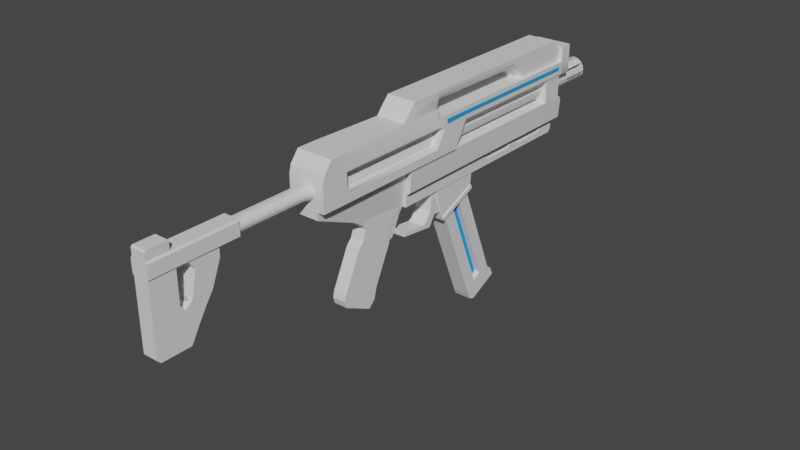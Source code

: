 # Source: SMG.blend  (saved by Blender 2.93.20; exported with 4.5.12 LTS)
import bpy
from mathutils import Matrix  # noqa: F401  (used for matrix-valued properties, if any)

bpy.ops.wm.read_factory_settings(use_empty=True)
scene = bpy.context.scene
scene.name = 'Scene'

# ---- collections
col_collection = bpy.data.collections.new('Collection'); scene.collection.children.link(col_collection)

# ---- materials (node trees are filled in below, after node groups)
mat_material_001 = bpy.data.materials.new('Material.001')
mat_material_001.use_transparent_shadow = False
mat_emissive = bpy.data.materials.new('emissive')
mat_emissive.use_transparent_shadow = False

# ---- node groups
ng_auto_smooth = bpy.data.node_groups.new('Auto Smooth', 'GeometryNodeTree')
_s = ng_auto_smooth.interface.new_socket(name='Geometry', in_out='OUTPUT', socket_type='NodeSocketGeometry')
_s = ng_auto_smooth.interface.new_socket(name='Geometry', in_out='INPUT', socket_type='NodeSocketGeometry')
_s = ng_auto_smooth.interface.new_socket(name='Angle', in_out='INPUT', socket_type='NodeSocketFloat')
_s.subtype = 'ANGLE'
_s.min_value = 0.0
_s.max_value = 3.142
ng_auto_smooth.is_modifier = True
_N = ng_auto_smooth.nodes; _L = ng_auto_smooth.links
n0 = _N.new('NodeGroupOutput'); n0.name = 'Group Output'; n0.location = (480, -100)
n1 = _N.new('NodeGroupInput'); n1.name = 'Group Input'; n1.location = (-420, -300)
n2 = _N.new('NodeGroupInput'); n2.name = 'Group Input.001'; n2.location = (-60, -100)
n3 = _N.new('GeometryNodeSetShadeSmooth'); n3.name = 'Set Shade Smooth'; n3.location = (120, -100)
n3.domain = 'EDGE'
n4 = _N.new('GeometryNodeSetShadeSmooth'); n4.name = 'Set Shade Smooth.001'; n4.location = (300, -100)
n5 = _N.new('GeometryNodeInputMeshEdgeAngle'); n5.name = 'Edge Angle'; n5.location = (-420, -220)
n6 = _N.new('GeometryNodeInputEdgeSmooth'); n6.name = 'Is Edge Smooth'; n6.location = (-60, -160)
n7 = _N.new('GeometryNodeInputShadeSmooth'); n7.name = 'Is Face Smooth'; n7.location = (-240, -340)
n8 = _N.new('FunctionNodeBooleanMath'); n8.name = 'Boolean Math'; n8.location = (-60, -220)
n9 = _N.new('FunctionNodeCompare'); n9.name = 'Compare'; n9.location = (-240, -180)
n9.operation = 'LESS_EQUAL'
_L.new(n5.outputs[0], n9.inputs[0])
_L.new(n4.outputs[0], n0.inputs[0])
_L.new(n1.outputs[1], n9.inputs[1])
_L.new(n9.outputs[0], n8.inputs[0])
_L.new(n7.outputs[0], n8.inputs[1])
_L.new(n2.outputs[0], n3.inputs[0])
_L.new(n6.outputs[0], n3.inputs[1])
_L.new(n3.outputs[0], n4.inputs[0])
_L.new(n8.outputs[0], n3.inputs[2])
n0.is_active_output = True

# ---- material node trees
mat_material_001.use_nodes = True; mat_material_001.node_tree.nodes.clear()
_N = mat_material_001.node_tree.nodes; _L = mat_material_001.node_tree.links
n0 = _N.new('ShaderNodeBsdfPrincipled'); n0.name = 'Principled BSDF'; n0.location = (10, 300)
n0.distribution = 'GGX'
n0.subsurface_method = 'BURLEY'
n0.inputs[3].default_value = 1.45
n0.inputs[27].default_value = (0.0, 0.0, 0.0, 1.0)
n0.inputs[28].default_value = 1.0
n1 = _N.new('ShaderNodeOutputMaterial'); n1.name = 'Material Output'; n1.location = (300, 300)
_L.new(n0.outputs[0], n1.inputs[0])
n1.is_active_output = True
mat_emissive.use_nodes = True; mat_emissive.node_tree.nodes.clear()
_N = mat_emissive.node_tree.nodes; _L = mat_emissive.node_tree.links
n0 = _N.new('ShaderNodeBsdfPrincipled'); n0.name = 'Principled BSDF'; n0.location = (10, 300)
n0.distribution = 'GGX'
n0.subsurface_method = 'BURLEY'
n0.inputs[0].default_value = (0.02724, 0.3386, 0.8, 1.0)
n0.inputs[3].default_value = 1.45
n0.inputs[13].default_value = 0.0
n0.inputs[27].default_value = (0.0, 0.0, 0.0, 1.0)
n0.inputs[28].default_value = 1.0
n1 = _N.new('ShaderNodeOutputMaterial'); n1.name = 'Material Output'; n1.location = (300, 300)
_L.new(n0.outputs[0], n1.inputs[0])
n1.is_active_output = True

# ---- world
world_world = bpy.data.worlds.new('World'); scene.world = world_world
world_world.use_nodes = True; world_world.node_tree.nodes.clear()
_N = world_world.node_tree.nodes; _L = world_world.node_tree.links
n0 = _N.new('ShaderNodeOutputWorld'); n0.name = 'World Output'; n0.location = (300, 300)
n1 = _N.new('ShaderNodeBackground'); n1.name = 'Background'; n1.location = (10, 300)
n1.inputs[0].default_value = (0.05088, 0.05088, 0.05088, 1.0)
_L.new(n1.outputs[0], n0.inputs[0])
n0.is_active_output = True
world_world.color = (0.05088, 0.05088, 0.05088)
world_world.use_sun_shadow = False
world_world.sun_shadow_jitter_overblur = 0.0

# ---- meshes
me_cube = bpy.data.meshes.new('Cube')
me_cube.from_pydata([(-0.1519, 0.6008, 0.733), (-0.1519, 1.831, 0.733), (0.0, 0.6008, 0.6132), (0.0, 0.6008, 0.7679), (0.0, 1.866, 0.6132), (0.0, 1.866, 0.7679), (-0.1519, 0.3419, 0.733), (0.0, 0.2985, 0.7679), (0.0, 0.2985, 0.6537), (0.0, 0.5221, 0.4803), (0.0, 0.2225, 0.5446), (-0.1519, 0.2225, 0.4596), (0.0, 0.5146, 0.4596), (0.0, 0.2225, 0.4596), (0.0, -0.7146, 0.5446), (-0.1519, -0.7146, 0.4596), (0.0, -0.7146, 0.4596), (-0.1519, -0.9632, 0.5446), (0.0, -0.9632, 0.5446), (-0.1519, -0.9632, 0.4596), (0.0, -0.9632, 0.4596), (0.0, -0.7146, 0.67), (-0.1519, -0.9632, 0.67), (0.0, -0.9632, 0.67), (-0.1519, -0.7146, 0.7343), (-0.1519, -0.9466, 0.7343), (0.0, -0.9466, 0.7343), (-0.1519, -0.7146, 0.8255), (0.0, -0.7146, 0.8255), (-0.1519, -0.8753, 0.8255), (0.0, -0.8753, 0.8255), (0.0, -0.1087, 0.67), (-0.1241, -0.1087, 0.8255), (0.0, -0.1087, 0.8255), (-0.1519, -0.1087, 0.7343), (0.0, 0.2364, 0.67), (-0.145, 0.2364, 0.8255), (0.0, 0.2364, 0.8255), (-0.145, 0.2364, 0.7343), (-0.1241, -0.06435, 0.8766), (0.0, 0.2758, 0.67), (-0.145, 0.2758, 0.7978), (0.0, 0.2758, 0.7978), (-0.145, 0.2758, 0.7673), (0.0, 0.2758, 0.7673), (0.0, -0.06435, 0.8766), (0.0, 0.2807, 0.8766), (-0.1241, 0.008566, 0.9557), (0.0, 0.008566, 0.9557), (-0.1241, 0.2807, 0.9557), (0.0, 0.2807, 0.9557), (0.0, 1.208, 0.8766), (-0.1241, 1.208, 0.9557), (0.0, 1.208, 0.9557), (0.0, 1.288, 0.7966), (-0.1241, 1.288, 0.9557), (0.0, 1.288, 0.9557), (-0.1241, 1.693, 0.7966), (-0.1241, 1.693, 0.9557), (0.0, 1.693, 0.9557), (0.0, 1.288, 0.7682), (-0.1241, 1.693, 0.7682), (0.0, 1.693, 0.7682), (-0.1241, 1.902, 0.8126), (0.0, 1.902, 0.8126), (-0.1241, 1.787, 0.9557), (0.0, 1.787, 0.9557), (0.0, 1.902, 0.7682), (-0.1241, 1.902, 0.7682), (0.0, 2.313, 0.6556), (-0.009448, 2.303, 0.6611), (-0.009448, 2.065, 0.6611), (0.0, -1.032, 0.6438), (0.0, 2.055, 0.6556), (0.0, -1.032, 0.6397), (0.0, 2.055, 0.6343), (0.0, -1.032, 0.6283), (0.0, 2.055, 0.6026), (0.0, -1.032, 0.6111), (0.0, 2.055, 0.5652), (0.04184, -1.032, 0.5909), (0.0, 2.055, 0.5277), (0.0, -1.032, 0.5707), (0.0, 2.055, 0.496), (0.0, -1.032, 0.5535), (0.0, 2.055, 0.4748), (0.0, -1.032, 0.5421), (0.0, 2.055, 0.4673), (0.0, -1.032, 0.538), (-0.04508, 2.065, 0.4801), (-0.03126, -1.032, 0.5421), (-0.06079, 2.065, 0.4906), (-0.04841, -1.032, 0.5535), (-0.09189, 2.065, 0.5372), (-0.05987, -1.032, 0.5707), (-0.09558, 2.065, 0.5557), (-0.06389, -1.032, 0.5909), (-0.08454, 2.065, 0.6108), (-0.05987, -1.032, 0.6111), (-0.07428, 2.065, 0.6262), (-0.04841, -1.032, 0.6283), (-0.02761, 2.065, 0.6575), (-0.03126, -1.032, 0.6397), (0.0, 2.313, 0.6343), (0.0, 2.313, 0.6026), (0.0, 2.313, 0.5652), (0.0, 2.313, 0.5277), (0.0, 2.313, 0.496), (0.0, 2.313, 0.4748), (0.0, 2.313, 0.4673), (-0.04508, 2.303, 0.4801), (-0.06079, 2.303, 0.4906), (-0.09189, 2.303, 0.5372), (-0.09558, 2.303, 0.5557), (-0.08454, 2.303, 0.6108), (-0.07428, 2.303, 0.6262), (-0.02761, 2.303, 0.6575), (-0.0688, 2.313, 0.6343), (-0.0688, 2.055, 0.6343), (-0.09001, 2.313, 0.6026), (-0.09001, 2.055, 0.6026), (-0.03706, 2.313, 0.6556), (0.0, 2.313, 0.663), (-0.09001, 2.313, 0.5277), (-0.09001, 2.055, 0.5277), (-0.09746, 2.313, 0.5652), (-0.09746, 2.055, 0.5652), (-0.03706, 2.313, 0.4748), (-0.0688, 2.313, 0.496), (-0.03706, 2.055, 0.4748), (-0.0688, 2.055, 0.496), (-0.03706, 2.055, 0.6556), (0.0, 2.055, 0.663), (0.0, -0.6992, 0.663), (0.0, -0.6992, 0.6556), (0.0, -0.6992, 0.6343), (0.0, -0.6992, 0.6026), (0.08763, -0.6992, 0.5652), (0.0, -0.6992, 0.5277), (0.0, -0.6992, 0.496), (0.0, -0.6992, 0.4748), (0.0, -0.6992, 0.4673), (-0.03706, -0.6992, 0.4748), (-0.0688, -0.6992, 0.496), (-0.09001, -0.6992, 0.5277), (-0.09746, -0.6992, 0.5652), (-0.09001, -0.6992, 0.6026), (-0.0688, -0.6992, 0.6343), (-0.03706, -0.6992, 0.6556), (0.0, -1.648, 0.6397), (0.0, -1.648, 0.6438), (0.0, -1.648, 0.6283), (0.0, -1.648, 0.6111), (0.04184, -1.648, 0.5909), (0.0, -1.648, 0.5707), (0.0, -1.648, 0.5535), (0.0, -1.648, 0.5421), (0.0, -1.648, 0.538), (-0.03126, -1.648, 0.5421), (-0.04841, -1.648, 0.5535), (-0.05987, -1.648, 0.5707), (-0.06389, -1.648, 0.5909), (-0.05987, -1.648, 0.6111), (-0.04841, -1.648, 0.6283), (-0.03126, -1.648, 0.6397), (-0.07224, -2.021, 0.5419), (-0.06023, -2.021, 0.5269), (0.0, -2.021, 0.5269), (0.0, -2.021, 0.6595), (0.0, -1.783, 0.5269), (0.0, -1.783, 0.6595), (0.0, -1.62, 0.5269), (0.0, -1.62, 0.6595), (-0.07224, -1.783, 0.5419), (-0.06023, -1.783, 0.5269), (-0.06023, -1.783, 0.6595), (-0.07224, -1.783, 0.6444), (-0.06023, -1.62, 0.5269), (-0.07224, -1.62, 0.5419), (-0.07224, -1.62, 0.6444), (-0.06023, -1.62, 0.6595), (-0.07224, -2.021, 0.6444), (-0.06023, -2.021, 0.6595), (-0.07224, -2.149, 0.5419), (-0.07224, -2.149, 0.6444), (-0.06023, -2.149, 0.6595), (-0.06023, -2.117, 0.5269), (0.0, -2.149, 0.6595), (0.0, -2.117, 0.5269), (-0.07224, -2.283, 0.5419), (-0.07224, -2.283, 0.6444), (-0.06023, -2.283, 0.6595), (-0.06023, -2.283, 0.5269), (0.0, -2.283, 0.6595), (0.0, -2.283, 0.5269), (0.0, -2.149, 0.7275), (-0.06023, -2.149, 0.7275), (0.0, -2.283, 0.7275), (-0.06023, -2.283, 0.7275), (-0.07224, -2.327, 0.5419), (-0.07224, -2.327, 0.6444), (-0.06023, -2.327, 0.6595), (-0.06023, -2.327, 0.5269), (0.0, -2.327, 0.6595), (0.0, -2.327, 0.5269), (-0.06023, -1.977, 0.4626), (0.0, -1.977, 0.4626), (0.0, -2.283, 0.2062), (-0.06023, -2.283, 0.2062), (0.0, -2.327, 0.2062), (-0.06023, -2.327, 0.2062), (0.0, -2.149, -0.03985), (-0.06023, -2.149, -0.03985), (0.0, -2.283, -0.03985), (-0.06023, -2.283, -0.03985), (-0.06023, -2.043, 0.2473), (0.0, -2.043, 0.2473), (0.0, -2.327, -0.01033), (0.0, -2.298, -0.03985), (-0.06023, -2.298, -0.03985), (-0.06023, -2.327, -0.01033), (0.0, -2.057, -0.03985), (-0.06023, -2.057, -0.03985), (0.0, -2.084, 0.2241), (0.0, -2.117, 0.2714), (0.0, -2.214, 0.2062), (0.0, -2.149, 0.141), (-0.06023, -2.117, 0.2714), (-0.06023, -2.084, 0.2241), (-0.06023, -2.149, 0.141), (-0.06023, -2.214, 0.2062), (0.0, -1.783, 0.4626), (-0.06023, -1.783, 0.4626), (-0.06023, -1.859, 0.2758), (-0.06023, -2.02, 0.2758), (0.0, -2.02, 0.2758), (0.0, -1.859, 0.2758), (-0.06023, -2.031, 0.2617), (0.04144, -2.031, 0.2617), (-0.06023, -1.921, 0.1858), (-0.06023, -1.994, 0.06941), (-0.06023, -1.992, 0.1896), (0.0, -1.994, 0.06941), (0.0, -1.921, 0.1858), (0.0, -2.315, 0.7275), (0.0, -2.327, 0.7158), (-0.06023, -2.327, 0.7158), (-0.06023, -2.315, 0.7275), (-0.1369, 0.2985, 0.6537), (-0.1519, 0.3509, 0.6917), (-0.1519, 0.2323, 0.5257), (-0.1369, 0.2225, 0.5446), (-0.1519, -0.7334, 0.5257), (-0.1369, -0.7146, 0.5446), (-0.1519, -0.7334, 0.6895), (-0.1369, -0.7146, 0.67), (-0.1369, -0.1087, 0.67), (-0.1519, -0.1087, 0.6895), (-0.1519, 0.2758, 0.6897), (-0.1369, 0.2758, 0.67), (-0.1519, 0.2364, 0.6896), (-0.1369, 0.2364, 0.67), (-0.1114, 0.6008, 0.6132), (-0.1519, 0.5728, 0.6989), (-0.1114, 1.866, 0.6132), (-0.1519, 1.831, 0.6989), (-0.1114, 0.5221, 0.4803), (-0.1519, 0.4696, 0.4885), (-0.1519, 0.4592, 0.4596), (-0.1114, 0.5146, 0.4596), (-0.1519, 1.972, 0.7679), (0.0, 1.972, 0.7679), (0.0, 1.972, 0.6132), (-0.1519, 1.972, 0.664), (-0.1114, 1.972, 0.6132), (-0.1519, 1.866, 0.8919), (0.0, 1.866, 0.8919), (-0.1519, 1.972, 0.8919), (0.0, 1.972, 0.8919), (-0.1241, 0.2807, 0.9182), (-0.09476, 0.2807, 0.8766), (-0.1241, 0.2566, 0.8488), (-0.1241, 0.2439, 0.8766), (-0.1241, 1.208, 0.9184), (-0.09476, 1.208, 0.8766), (-0.1241, 1.325, 0.8021), (-0.09476, 1.288, 0.7966), (-0.09476, 1.288, 0.7682), (-0.1241, 1.325, 0.7682), (-0.08615, 1.673, 0.2561), (-0.1028, 1.673, 0.4615), (-0.08615, 1.856, 0.2561), (-0.1028, 1.856, 0.4615), (0.0, 1.673, 0.2561), (0.0, 1.673, 0.4615), (0.0, 1.856, 0.2561), (0.0, 1.856, 0.4615), (-0.1028, 1.673, 0.6226), (-0.1028, 1.856, 0.6226), (0.0, 1.856, 0.6226), (0.0, 1.673, 0.6226), (-0.08615, 1.907, 0.2561), (0.0, 1.907, 0.2561), (-0.08615, 1.856, 0.2186), (0.0, 1.856, 0.2186), (0.0, 1.673, 0.2186), (-0.1007, 1.374, 0.4615), (-0.08615, 1.673, 0.1469), (-0.08615, 1.374, 0.2561), (0.0, 1.673, 0.1469), (-0.08615, 1.856, 0.1746), (-0.08615, 1.828, 0.1469), (0.0, 1.828, 0.1469), (0.0, 1.856, 0.1746), (0.0, 1.374, 0.4615), (0.0, 1.374, 0.2561), (0.0, 1.374, 0.2186), (-0.08615, 1.374, 0.1469), (0.0, 1.374, 0.1469), (0.0, 1.247, 0.2186), (0.0, 1.247, 0.4615), (-0.1007, 1.247, 0.4615), (0.0, 1.247, 0.2561), (-0.08615, 1.247, 0.2561), (-0.08615, 1.247, 0.1469), (0.0, 1.247, 0.1469), (0.0, 0.9557, 0.2186), (0.0, 0.9557, 0.4615), (-0.1007, 0.9557, 0.4615), (0.0, 0.9557, 0.2561), (-0.08615, 0.9557, 0.2561), (-0.08615, 0.9557, 0.1469), (0.0, 0.9557, 0.1469), (-0.08615, 0.7641, 0.2186), (0.0, 0.7641, 0.2186), (0.0, 0.7641, 0.4615), (-0.1007, 0.7641, 0.4615), (0.0, 0.7641, 0.2561), (-0.08615, 0.7641, 0.2561), (-0.08615, 0.7641, 0.1469), (0.0, 0.7641, 0.1469), (-0.14, 1.674, 0.4591), (-0.14, 1.856, 0.4591), (-0.14, 1.674, 0.6202), (-0.14, 1.856, 0.6202), (-0.1379, 1.374, 0.4591), (-0.1379, 1.247, 0.4591), (-0.1379, 0.9558, 0.4591), (-0.1379, 0.7642, 0.4591), (-0.147, 1.856, 0.7297), (-0.1098, 1.856, 0.7321), (-0.1098, 1.673, 0.7321), (-0.147, 1.674, 0.7297), (-0.09905, 1.907, 0.4382), (-0.1017, 1.883, 0.4615), (0.0, 1.907, 0.4382), (0.0, 1.883, 0.4615), (-0.1388, 1.883, 0.4591), (-0.1362, 1.907, 0.4358), (-0.1248, 1.856, 0.2717), (-0.1053, 1.856, 0.2548), (-0.1053, 1.673, 0.2548), (-0.1248, 1.674, 0.2717), (-0.1053, 1.907, 0.2548), (-0.1246, 1.907, 0.2718), (-0.1053, 1.374, 0.2548), (-0.1246, 1.374, 0.2718), (-0.1053, 1.247, 0.2548), (-0.1246, 1.247, 0.2718), (-0.1053, 0.9557, 0.2548), (-0.1246, 0.9558, 0.2718), (-0.1246, 0.7642, 0.2718), (-0.1053, 0.7641, 0.2548), (-0.08615, 1.673, 0.1952), (-0.06268, 1.673, 0.2186), (-0.08615, 1.673, 0.2421), (-0.08615, 1.697, 0.2186), (-0.06268, 1.374, 0.2186), (-0.08615, 1.374, 0.1952), (-0.08615, 1.35, 0.2186), (-0.08615, 1.374, 0.2421), (-0.08615, 1.247, 0.1952), (-0.06268, 1.247, 0.2186), (-0.08615, 1.247, 0.2421), (-0.08615, 1.27, 0.2186), (-0.06268, 0.9557, 0.2186), (-0.08615, 0.9557, 0.1952), (-0.08615, 0.9322, 0.2186), (-0.08615, 0.9557, 0.2421), (-0.101, -0.04446, 0.4615), (-0.1382, -0.04437, 0.4591), (-0.08642, -0.04446, 0.2186), (0.0, -0.04446, 0.2186), (0.0, -0.04446, 0.4615), (0.0, -0.04446, 0.256), (-0.08642, -0.04446, 0.256), (-0.08642, -0.04446, 0.1469), (0.0, -0.04446, 0.1469), (-0.1055, -0.04441, 0.2548), (-0.1249, -0.04437, 0.2717), (-0.09772, -0.5179, 0.4671), (-0.05717, -0.04686, 0.1594), (-0.09772, -0.04686, 0.4671), (0.0, -0.5179, 0.4671), (0.0, -0.04686, 0.1594), (0.0, -0.04686, 0.4671), (-0.09772, -0.9646, 0.3991), (-0.09772, -0.9646, 0.4671), (0.0, -0.9646, 0.4671), (0.0, -0.9646, 0.3991), (-0.05717, -0.1524, 0.08889), (0.0, -0.1524, 0.08889), (-0.05717, -0.1854, 0.01849), (-0.05717, -0.5178, -0.006619), (0.0, -0.1854, 0.01849), (0.0, -0.5178, -0.006619), (-0.05717, -0.1999, -0.09112), (-0.05717, -0.5268, -0.01953), (0.0, -0.1999, -0.09112), (0.0, -0.5268, -0.01953), (-0.05717, -0.3426, -0.3885), (-0.05717, -0.6695, -0.3169), (0.0, -0.3426, -0.3885), (0.0, -0.6695, -0.3169), (-0.05717, -0.3688, -0.4884), (-0.05717, -0.6827, -0.3728), (0.0, -0.3688, -0.4884), (0.0, -0.6827, -0.3728), (-0.05717, -0.4258, -0.5418), (-0.05717, -0.6675, -0.4226), (0.0, -0.4258, -0.5418), (0.0, -0.6675, -0.4226), (-0.05717, -0.4791, 0.0325), (-0.05717, -0.453, 0.1209), (-0.05717, -0.3999, 0.06562), (0.0, -0.453, 0.1209), (0.0, -0.4791, 0.0325), (0.0, -0.3999, 0.06562), (-0.05717, -0.4713, 0.1545), (-0.06252, -0.5769, 0.2238), (-0.06678, -0.5179, 0.2611), (-0.05717, -0.4531, 0.1971), (0.0, -0.5769, 0.2238), (0.0, -0.4713, 0.1545), (0.0, -0.4531, 0.1971), (0.0, -0.5179, 0.2619), (-0.0802, 0.3975, -0.1089), (-0.0802, 0.3217, 0.1484), (-0.0802, 0.7489, 0.04463), (-0.0802, 0.7577, 0.1484), (0.0, 0.3975, -0.1089), (0.0, 0.3217, 0.1484), (0.0, 0.7489, 0.04463), (0.0, 0.7577, 0.1484), (-0.0802, 0.7616, 0.01558), (-0.0802, 0.4102, -0.1379), (0.0, 0.7616, 0.01558), (0.0, 0.4102, -0.1379), (-0.08981, 0.7489, 0.04463), (-0.08981, 0.3975, -0.1089), (-0.08981, 0.7616, 0.01558), (-0.08981, 0.4102, -0.1379), (-0.07272, 0.8557, -0.8621), (-0.07272, 0.5387, -0.07307), (-0.07272, 0.9265, -0.8201), (-0.07272, 0.6095, -0.03101), (0.0, 0.7816, -0.9634), (0.0, 0.417, -0.05583), (0.0, 1.048, -0.8373), (0.0, 0.6836, 0.07026), (-0.07272, 1.088, -0.9213), (0.0, 1.088, -0.9213), (0.0, 1.112, -0.9098), (-0.07272, 1.112, -0.9098), (0.0, 1.079, -0.8396), (0.0, 1.059, -0.8323), (-0.07272, 1.059, -0.8323), (-0.07272, 1.079, -0.8396), (-0.07272, 0.8561, -1.031), (-0.07272, 0.8049, -1.013), (0.0, 0.8049, -1.013), (0.0, 0.8561, -1.031), (-0.07272, 1.048, -0.8373), (-0.07272, 0.7816, -0.9634), (-0.07272, 0.417, -0.05583), (-0.07272, 0.6836, 0.07026), (-0.02394, 0.9265, -0.8201), (-0.02394, 0.8557, -0.8621), (-0.02394, 0.5387, -0.07307), (-0.02394, 0.6095, -0.03101), (-0.1519, 0.6008, 0.7679), (-0.1519, 1.866, 0.7679), (-0.1519, 0.2985, 0.7679), (-0.1519, 0.323, 0.6559), (-0.1519, 0.5734, 0.664), (-0.1519, 1.866, 0.664), (-0.06991, 0.2639, -0.007893), (-0.06991, 0.2781, 0.1549), (-0.06991, 0.4084, -0.05101), (-0.06991, 0.4084, 0.1549), (0.0, 0.2639, -0.007893), (0.0, 0.2781, 0.1549), (0.0, 0.4084, -0.05101), (0.0, 0.4084, 0.1549), (-0.06991, 0.3144, -0.05101), (-0.06991, 0.3144, 0.1549), (0.0, 0.3144, -0.05101), (0.0, 0.3144, 0.1549), (-0.06991, 0.2622, -0.1293), (0.0, -0.1208, 0.001166), (-0.04766, -0.1208, 0.001166), (0.0, 0.2622, -0.1293), (-0.06991, 0.2556, -0.1375), (-0.06991, 0.1897, -0.129), (0.0, 0.1897, -0.129), (0.0, 0.2556, -0.1375), (-0.06991, -0.02406, -0.07588), (0.0, -0.02406, -0.07588), (-0.06991, -0.03881, -0.102), (0.0, -0.03881, -0.102), (-0.06991, 0.1793, -0.09853), (-0.06991, 0.2127, -0.08321), (-0.06991, 0.2201, -0.11), (-0.06991, 0.1928, -0.121), (0.0, 0.2127, -0.08321), (0.0, 0.1793, -0.09853), (0.0, 0.1928, -0.121), (0.0, 0.2201, -0.11), (-0.04766, -0.1392, -0.03659), (0.0, -0.1392, -0.03659), (0.0, -0.2077, -0.003168), (0.0, -0.1892, 0.03459), (-0.04766, -0.1892, 0.03459), (-0.04766, -0.2077, -0.003168), (-0.04766, -0.06682, 0.1117), (0.0, -0.06682, 0.1117), (-0.04766, -0.1353, 0.1451), (0.0, -0.1353, 0.1451), (-0.04766, -0.02645, 0.1478), (0.0, -0.02645, 0.1478), (-0.04766, -0.07901, 0.203), (0.0, -0.07901, 0.203), (-0.04766, -0.2307, -0.05031), (0.0, -0.2307, -0.05031), (-0.04766, -0.1527, -0.06419), (-0.04766, -0.1817, -0.0742), (0.0, -0.1817, -0.0742), (0.0, -0.1527, -0.06419)], [], [(262, 2, 9, 266), (266, 9, 12, 269), (43, 44, 7, 492), (3, 490, 492, 7), (263, 0, 1, 265), (5, 491, 490, 3), (40, 259, 248, 8), (495, 491, 270, 273), (250, 267, 268, 11), (258, 43, 492, 493), (493, 494, 267, 250), (10, 251, 253, 14), (250, 11, 15, 252), (252, 17, 22, 254), (14, 253, 255, 21), (11, 13, 16, 15), (18, 17, 19, 20), (252, 15, 19, 17), (15, 16, 20, 19), (22, 23, 26, 25), (17, 18, 23, 22), (21, 255, 256, 31), (25, 26, 30, 29), (254, 24, 34, 257), (31, 256, 261, 35), (28, 27, 29, 30), (24, 25, 29, 27), (24, 27, 32, 34), (34, 32, 36, 38), (257, 34, 38, 260), (254, 22, 25, 24), (27, 28, 33, 32), (36, 37, 42, 41), (35, 261, 259, 40), (279, 282, 39, 47, 49), (8, 248, 251, 10), (44, 43, 41, 42), (260, 38, 43, 258), (38, 36, 41, 43), (268, 269, 12, 13, 11), (36, 32, 39, 282, 281), (51, 284, 286, 54), (32, 33, 45, 39), (47, 48, 50, 49), (279, 49, 52, 283), (39, 45, 48, 47), (52, 53, 56, 55), (37, 36, 281, 280, 46), (49, 50, 53, 52), (55, 56, 59, 58), (283, 52, 55, 285), (54, 286, 287, 60), (58, 59, 66, 65), (62, 61, 68, 67), (285, 57, 61, 288), (60, 287, 288, 61, 62), (285, 55, 58, 57), (64, 63, 65, 66), (63, 64, 67, 68), (61, 57, 63, 68), (57, 58, 65, 63), (130, 124, 123, 128), (133, 72, 74, 134), (85, 87, 109, 108), (134, 74, 76, 135), (132, 73, 69, 122), (135, 76, 78, 136), (79, 81, 106, 105), (136, 78, 80, 137), (73, 75, 103, 69), (137, 80, 82, 138), (118, 131, 121, 117), (138, 82, 84, 139), (120, 146, 147, 118), (139, 84, 86, 140), (87, 129, 127, 109), (140, 86, 88, 141), (81, 83, 107, 106), (141, 88, 90, 142), (75, 77, 104, 103), (142, 90, 92, 143), (126, 120, 119, 125), (143, 92, 94, 144), (118, 147, 148, 131), (144, 94, 96, 145), (83, 85, 108, 107), (145, 96, 98, 146), (77, 79, 105, 104), (146, 98, 100, 147), (76, 74, 149, 151), (122, 69, 103, 104, 105, 106, 107, 108, 109, 127, 128, 123, 125, 119, 117, 121), (147, 100, 102, 148), (148, 102, 72, 133), (131, 148, 133, 132), (115, 99, 118, 117), (114, 115, 117, 119), (97, 114, 119, 120), (99, 97, 120, 118), (116, 70, 122, 121), (93, 112, 123, 124), (112, 113, 125, 123), (113, 95, 126, 125), (110, 111, 128, 127), (89, 110, 127, 129), (111, 91, 130, 128), (91, 89, 129, 130), (95, 93, 124, 126), (101, 116, 121, 131), (70, 71, 132, 122), (71, 101, 131, 132), (126, 145, 146, 120), (124, 144, 145, 126), (130, 143, 144, 124), (129, 142, 143, 130), (87, 141, 142, 129), (85, 140, 141, 87), (83, 139, 140, 85), (81, 138, 139, 83), (79, 137, 138, 81), (77, 136, 137, 79), (75, 135, 136, 77), (73, 134, 135, 75), (132, 133, 134, 73), (149, 150, 164, 163, 162, 161, 160, 159, 158, 157, 156, 155, 154, 153, 152, 151), (82, 80, 153, 154), (88, 86, 156, 157), (94, 92, 159, 160), (100, 98, 162, 163), (72, 102, 164, 150), (74, 72, 150, 149), (80, 78, 152, 153), (86, 84, 155, 156), (92, 90, 158, 159), (98, 96, 161, 162), (78, 76, 151, 152), (84, 82, 154, 155), (90, 88, 157, 158), (96, 94, 160, 161), (102, 100, 163, 164), (170, 175, 182, 168), (181, 165, 183, 184), (171, 172, 170, 169), (172, 180, 175, 170), (173, 176, 179, 178), (177, 178, 179, 180, 172, 171), (177, 174, 173, 178), (175, 180, 179, 176), (177, 171, 169, 174), (176, 173, 165, 181), (169, 170, 168, 167), (175, 176, 181, 182), (173, 174, 166, 165), (174, 169, 231, 232), (232, 231, 236, 233), (166, 167, 188, 186), (167, 168, 187, 188), (182, 181, 184, 185), (168, 182, 185, 187), (165, 166, 186, 183), (189, 192, 202, 199), (188, 187, 193, 194), (185, 184, 190, 191), (198, 191, 201, 246, 247), (183, 186, 192, 189), (184, 183, 189, 190), (195, 196, 198, 197), (187, 185, 196, 195), (185, 191, 198, 196), (193, 187, 195, 197), (204, 203, 201, 200, 199, 202), (193, 197, 244, 245, 203), (190, 189, 199, 200), (197, 198, 247, 244), (228, 223, 216, 215), (194, 193, 203, 204), (191, 190, 200, 201), (214, 213, 218, 219), (209, 210, 220, 217), (204, 202, 210, 209), (194, 204, 209, 207), (202, 192, 208, 210), (186, 188, 224, 227), (212, 211, 213, 214), (210, 208, 214, 219, 220), (223, 226, 211, 221, 216), (226, 225, 207, 213, 211), (234, 233, 239, 241, 237), (212, 229, 228, 215, 222), (217, 220, 219, 218), (207, 209, 217, 218, 213), (192, 186, 227, 230, 208), (211, 212, 222, 221), (208, 230, 229, 212, 214), (223, 224, 225, 226), (227, 228, 229, 230), (223, 228, 227, 224), (188, 194, 207, 225, 224), (169, 167, 206, 231), (167, 166, 205, 206), (166, 174, 232, 205), (235, 234, 237, 238), (231, 206, 235, 236), (205, 232, 233, 234), (206, 205, 234, 235), (215, 216, 238, 237), (215, 237, 241, 240, 222), (233, 236, 243, 239), (239, 240, 241), (242, 240, 239, 243), (222, 240, 242, 221), (244, 247, 246, 245), (201, 203, 245, 246), (251, 248, 493, 250), (253, 251, 250, 252), (252, 254, 255, 253), (257, 260, 261, 256), (256, 255, 254, 257), (259, 261, 260, 258), (258, 493, 248, 259), (0, 263, 249, 6), (264, 262, 494, 495), (262, 266, 267, 494), (268, 267, 266, 269), (264, 4, 2, 262), (274, 273, 270, 271, 272), (491, 5, 276, 275), (264, 495, 273, 274), (4, 264, 274, 272), (275, 276, 278, 277), (270, 491, 275, 277), (271, 270, 277, 278), (279, 280, 281, 282), (284, 280, 279, 283), (283, 285, 286, 284), (287, 286, 285, 288), (46, 280, 284, 51), (321, 306, 345, 346), (292, 354, 357, 342), (295, 296, 294, 293), (341, 362, 366, 345), (373, 307, 317, 378), (296, 295, 302, 355, 356), (299, 298, 297, 300), (290, 294, 300, 297), (296, 292, 298, 299), (294, 296, 299, 300), (292, 296, 356, 354), (372, 338, 395, 398), (301, 291, 360, 363), (295, 291, 301, 302), (305, 374, 377, 316), (295, 293, 305, 304), (289, 291, 303, 376, 375), (291, 295, 304, 303), (303, 304, 313, 310), (304, 305, 309, 312, 313), (311, 312, 309, 307), (312, 311, 310, 313), (293, 289, 375, 374, 305), (315, 314, 320, 322), (289, 293, 315, 308), (309, 305, 316, 318), (307, 309, 318, 317), (294, 290, 306, 314), (308, 315, 316, 377, 380), (293, 294, 314, 315), (323, 322, 329, 330), (319, 382, 385, 326), (318, 316, 319, 325), (317, 318, 325, 324), (314, 306, 321, 320), (323, 308, 380, 379, 384, 383), (298, 292, 342, 344), (338, 330, 388, 387, 333), (322, 320, 327, 329), (330, 329, 326, 385, 388), (325, 319, 326, 332), (324, 325, 332, 331), (345, 366, 368, 346), (320, 321, 328, 327), (333, 339, 396, 391), (336, 348, 390, 389), (329, 327, 335, 337), (332, 326, 334, 340), (331, 332, 340, 339), (327, 328, 336, 335), (381, 324, 331, 386), (322, 323, 383, 382, 319), (379, 378, 317, 324, 381, 384), (387, 386, 331, 339, 333), (348, 371, 399, 390), (359, 342, 357, 358, 364), (289, 308, 365, 361), (342, 341, 343, 344), (323, 330, 369, 367), (347, 370, 371, 348), (330, 338, 372, 369), (343, 297, 351, 352), (301, 353, 355, 302), (353, 301, 363, 364, 358), (328, 321, 346, 347), (306, 290, 341, 345), (336, 328, 347, 348), (362, 341, 342, 359), (290, 297, 343, 341), (346, 368, 370, 347), (351, 350, 349, 352), (344, 343, 352, 349), (298, 344, 349, 350), (297, 298, 350, 351), (354, 356, 355, 353), (353, 358, 357, 354), (308, 323, 367, 365), (360, 361, 362, 359), (363, 360, 359, 364), (361, 365, 366, 362), (368, 366, 365, 367), (370, 368, 367, 369), (371, 370, 369, 372), (291, 289, 361, 360), (373, 374, 375, 376), (377, 378, 379, 380), (381, 382, 383, 384), (385, 386, 387, 388), (377, 374, 373, 378), (385, 382, 381, 386), (373, 376, 303, 310, 311, 307), (395, 389, 390, 399, 398), (394, 393, 389, 395), (392, 391, 396, 397), (394, 395, 391, 392), (338, 333, 391, 395), (340, 334, 392, 397), (335, 336, 389, 393), (371, 372, 398, 399), (339, 340, 397, 396), (337, 335, 393, 394), (439, 442, 409, 406), (401, 402, 405, 404), (442, 445, 403, 408, 409), (443, 438, 433, 435), (441, 440, 400, 402, 401), (405, 402, 400, 403), (409, 408, 407, 406), (400, 440, 439, 406, 407), (403, 400, 407, 408), (411, 437, 436, 415, 414), (401, 404, 411, 410), (436, 432, 413, 415), (413, 412, 416, 417), (410, 411, 414, 412), (404, 405, 403, 445, 444), (404, 444, 443, 435, 437, 411), (419, 417, 421, 423), (415, 413, 417, 419), (412, 414, 418, 416), (414, 415, 419, 418), (420, 422, 426, 424), (416, 418, 422, 420), (418, 419, 423, 422), (417, 416, 420, 421), (426, 427, 431, 430), (422, 423, 427, 426), (421, 420, 424, 425), (423, 421, 425, 427), (428, 430, 431, 429), (425, 424, 428, 429), (427, 425, 429, 431), (424, 426, 430, 428), (432, 433, 434), (435, 436, 437), (432, 436, 435, 433), (432, 434, 410, 412, 413), (438, 439, 440, 441), (442, 443, 444, 445), (438, 443, 442, 439), (438, 441, 401, 410, 434, 433), (446, 447, 449, 448), (448, 449, 453, 452), (452, 453, 451, 450), (450, 451, 447, 446), (450, 446, 455, 457), (453, 449, 447, 451), (454, 456, 457, 455), (448, 452, 456, 454), (448, 454, 460, 458), (452, 450, 457, 456), (459, 458, 460, 461), (446, 448, 458, 459), (455, 446, 459, 461), (454, 455, 461, 460), (465, 464, 486, 489), (482, 485, 469, 468), (468, 469, 467, 466), (466, 467, 484, 483), (468, 466, 480, 481, 471), (469, 485, 484, 467), (466, 483, 479, 480), (483, 482, 470, 478, 479), (471, 470, 473, 472), (468, 471, 472, 474, 475), (470, 482, 476, 477, 473), (477, 474, 472, 473), (474, 477, 476, 475), (482, 468, 475, 476), (478, 481, 480, 479), (470, 471, 481, 478), (462, 464, 482, 483), (463, 462, 483, 484), (465, 463, 484, 485), (464, 465, 485, 482), (487, 488, 489, 486), (462, 463, 488, 487), (463, 465, 489, 488), (464, 462, 487, 486), (1, 0, 490, 491), (0, 6, 492, 490), (6, 249, 493, 492), (263, 265, 495, 494), (265, 1, 491, 495), (249, 263, 494, 493), (504, 505, 499, 498), (498, 499, 503, 502), (506, 507, 501, 500), (500, 501, 497, 496), (510, 528, 533, 532), (507, 505, 497, 501), (503, 499, 505, 507), (498, 502, 506, 504), (502, 503, 507, 506), (496, 497, 505, 504), (508, 511, 515, 512), (496, 504, 508, 522, 521), (504, 506, 511, 508), (520, 523, 513, 518, 516), (512, 515, 514, 513), (506, 500, 524, 527, 511), (514, 526, 525, 517, 519), (500, 496, 521, 524), (518, 519, 529, 528), (513, 514, 519, 518), (525, 520, 516, 517), (511, 527, 526, 514, 515), (520, 521, 522, 523), (524, 525, 526, 527), (520, 525, 524, 521), (523, 522, 508, 512, 513), (516, 518, 528, 510), (517, 516, 510, 509), (519, 517, 509, 529), (531, 532, 533, 530), (529, 530, 543, 546, 547), (529, 509, 531, 530), (531, 509, 535, 537), (536, 537, 541, 540), (510, 532, 536, 534), (532, 531, 537, 536), (509, 510, 534, 535), (539, 538, 540, 541), (534, 536, 540, 538), (535, 534, 538, 539), (537, 535, 539, 541), (533, 528, 544, 545, 542), (528, 529, 547, 544), (530, 533, 542, 543), (544, 547, 546, 545), (545, 546, 543, 542)])
me_cube.polygons.foreach_set('use_smooth', [1, 1, 1, 1, 1, 1, 1, 1, 1, 1, 1, 1, 1, 1, 1, 1, 1, 1, 1, 1, 1, 1, 1, 1, 1, 1, 1, 1, 1, 1, 1, 1, 1, 1, 1, 1, 1, 1, 1, 1, 1, 1, 1, 1, 1, 1, 1, 1, 1, 1, 1, 1, 1, 1, 1, 1, 1, 1, 1, 1, 1, 1, 1, 1, 1, 1, 1, 1, 1, 1, 1, 1, 1, 1, 1, 1, 1, 1, 1, 1, 1, 1, 1, 1, 1, 1, 1, 1, 1, 1, 1, 1, 1, 1, 1, 1, 1, 1, 1, 1, 1, 1, 1, 1, 1, 1, 1, 1, 1, 1, 1, 1, 1, 1, 1, 1, 1, 1, 1, 1, 1, 1, 1, 1, 1, 1, 1, 1, 1, 1, 1, 1, 1, 1, 1, 1, 1, 1, 1, 0, 0, 0, 0, 0, 0, 0, 0, 0, 0, 0, 0, 0, 0, 0, 0, 0, 0, 0, 0, 0, 0, 0, 0, 0, 0, 0, 0, 0, 0, 0, 0, 0, 0, 0, 0, 0, 0, 0, 0, 0, 0, 0, 0, 0, 0, 0, 0, 0, 0, 0, 0, 0, 0, 0, 0, 0, 0, 0, 0, 0, 0, 0, 0, 0, 0, 0, 0, 0, 0, 0, 0, 0, 1, 1, 1, 1, 1, 1, 1, 1, 1, 1, 1, 1, 1, 1, 1, 1, 1, 1, 1, 1, 1, 1, 1, 1, 0, 0, 0, 0, 0, 0, 0, 0, 0, 0, 0, 0, 0, 0, 0, 0, 0, 0, 0, 0, 0, 0, 0, 0, 0, 0, 0, 0, 0, 0, 0, 0, 0, 0, 0, 0, 0, 0, 0, 0, 0, 0, 0, 0, 0, 0, 0, 0, 0, 0, 0, 0, 0, 0, 0, 0, 0, 0, 0, 0, 0, 0, 0, 0, 0, 0, 0, 0, 0, 0, 0, 0, 0, 0, 0, 0, 0, 0, 0, 0, 0, 0, 0, 0, 0, 0, 0, 0, 0, 0, 0, 0, 0, 0, 0, 0, 0, 0, 0, 0, 0, 0, 0, 0, 0, 0, 0, 0, 0, 0, 0, 0, 0, 0, 0, 0, 0, 0, 0, 0, 0, 0, 0, 0, 0, 0, 0, 0, 0, 0, 0, 0, 0, 0, 0, 0, 0, 0, 0, 0, 0, 0, 0, 0, 0, 0, 0, 0, 0, 0, 0, 0, 0, 0, 0, 0, 0, 0, 0, 0, 0, 0, 0, 0, 0, 0, 0, 0, 0, 0, 0, 0, 0, 0, 0, 0, 0, 0, 0, 1, 1, 1, 1, 1, 1, 0, 0, 0, 0, 0, 0, 0, 0, 0, 0, 0, 0, 0, 0, 0, 0, 0, 0, 0, 0, 0, 0, 0, 0, 0, 0, 0, 0, 0, 0, 0, 0, 0, 0, 0, 0, 0, 0, 0, 0, 0, 0, 0, 0, 0, 0])
me_cube.polygons.foreach_set('material_index', [0, 0, 0, 0, 1, 0, 0, 0, 0, 0, 0, 0, 0, 0, 0, 0, 0, 0, 0, 0, 0, 0, 0, 0, 0, 0, 0, 0, 0, 0, 0, 0, 0, 0, 0, 0, 0, 0, 0, 0, 0, 0, 0, 0, 0, 0, 0, 0, 0, 0, 0, 0, 0, 0, 0, 0, 0, 0, 0, 0, 0, 0, 0, 0, 0, 0, 0, 0, 0, 0, 0, 0, 0, 0, 0, 0, 0, 0, 0, 0, 0, 0, 0, 0, 0, 0, 0, 0, 0, 0, 0, 0, 0, 0, 0, 0, 0, 0, 0, 0, 0, 0, 0, 0, 0, 0, 0, 0, 0, 0, 0, 0, 0, 0, 0, 0, 0, 0, 0, 0, 0, 0, 0, 0, 0, 0, 0, 0, 0, 0, 0, 0, 0, 0, 0, 0, 0, 0, 0, 0, 0, 0, 0, 0, 0, 0, 0, 0, 0, 0, 0, 0, 0, 0, 0, 0, 0, 0, 0, 0, 0, 0, 0, 0, 0, 0, 0, 0, 0, 0, 0, 0, 0, 0, 0, 0, 0, 0, 0, 0, 0, 0, 0, 0, 0, 0, 0, 0, 0, 0, 0, 0, 0, 0, 0, 0, 0, 0, 0, 0, 0, 0, 0, 0, 0, 0, 0, 0, 0, 0, 0, 0, 0, 0, 0, 0, 0, 0, 0, 1, 0, 0, 0, 0, 0, 0, 0, 0, 0, 0, 0, 0, 0, 0, 0, 0, 0, 0, 0, 0, 0, 0, 0, 0, 0, 0, 0, 0, 0, 0, 0, 0, 0, 0, 0, 0, 0, 0, 0, 0, 0, 0, 0, 0, 0, 0, 0, 0, 0, 0, 0, 0, 0, 0, 0, 0, 0, 0, 0, 0, 0, 0, 0, 0, 0, 0, 0, 0, 0, 0, 0, 0, 0, 0, 0, 0, 0, 0, 0, 0, 0, 0, 0, 0, 0, 0, 0, 0, 0, 0, 0, 0, 0, 0, 0, 0, 0, 0, 0, 0, 0, 0, 0, 0, 0, 0, 0, 0, 0, 0, 0, 0, 0, 0, 0, 0, 0, 0, 0, 0, 0, 0, 0, 0, 0, 0, 0, 0, 0, 0, 0, 0, 0, 0, 0, 0, 0, 0, 0, 0, 0, 0, 0, 0, 0, 0, 0, 0, 0, 0, 0, 0, 0, 0, 0, 0, 0, 0, 0, 0, 0, 0, 0, 0, 0, 0, 0, 0, 0, 0, 0, 0, 0, 0, 0, 0, 0, 0, 0, 0, 0, 0, 0, 0, 0, 0, 0, 0, 0, 0, 0, 1, 0, 0, 0, 0, 0, 0, 0, 0, 0, 0, 0, 0, 0, 0, 0, 0, 0, 0, 0, 0, 0, 0, 0, 0, 0, 0, 0, 0, 0, 0, 0, 0, 0, 0, 0, 0, 0, 0, 0, 0, 0, 0, 0, 0, 0, 0, 0, 0, 0, 0, 0, 0, 0, 0, 0])
_k = set([(0, 1), (0, 6), (1, 265), (2, 262), (4, 264), (5, 491), (8, 248), (10, 251), (11, 15), (11, 268), (12, 269), (14, 253), (15, 19), (17, 19), (17, 22), (19, 20), (21, 255), (22, 25), (25, 26), (25, 29), (27, 29), (27, 32), (29, 30), (32, 33), (32, 39), (36, 37), (36, 38), (36, 41), (36, 281), (38, 43), (39, 47), (40, 259), (41, 42), (41, 43), (43, 44), (43, 492), (46, 280), (47, 48), (47, 49), (49, 52), (51, 284), (52, 55), (54, 286), (55, 58), (58, 65), (60, 287), (61, 68), (61, 288), (63, 64), (63, 65), (63, 68), (65, 66), (67, 68), (69, 103), (69, 122), (72, 133), (72, 150), (77, 79), (77, 136), (78, 136), (78, 152), (79, 81), (79, 137), (80, 137), (80, 153), (81, 138), (82, 138), (82, 154), (87, 109), (87, 141), (88, 141), (88, 157), (90, 142), (90, 158), (92, 159), (94, 160), (96, 145), (96, 161), (98, 146), (98, 162), (100, 147), (100, 163), (102, 148), (102, 164), (103, 104), (104, 105), (105, 106), (106, 107), (107, 108), (108, 109), (109, 127), (117, 118), (117, 119), (117, 121), (118, 147), (119, 120), (119, 125), (120, 146), (121, 122), (122, 132), (123, 124), (123, 125), (123, 128), (124, 144), (125, 126), (126, 145), (127, 128), (128, 130), (130, 143), (132, 133), (149, 150), (149, 151), (150, 164), (151, 152), (152, 153), (153, 154), (154, 155), (155, 156), (156, 157), (157, 158), (158, 159), (159, 160), (160, 161), (161, 162), (162, 163), (163, 164), (248, 251), (248, 259), (250, 252), (250, 493), (251, 253), (252, 254), (253, 255), (254, 257), (255, 256), (256, 261), (257, 260), (258, 260), (258, 493), (259, 261), (262, 264), (262, 266), (263, 265), (264, 495), (266, 269), (267, 268), (267, 494), (268, 269), (270, 271), (270, 273), (272, 274), (273, 274), (275, 276), (277, 278), (279, 283), (280, 281), (280, 284), (283, 285), (284, 286), (285, 288), (286, 287), (287, 288), (490, 491), (490, 492), (491, 495), (494, 495)])
me_cube.attributes.new('sharp_edge', 'BOOLEAN', 'EDGE').data.foreach_set('value', [ (min(e.vertices), max(e.vertices)) in _k for e in me_cube.edges])
_k = {(490, 491): 1.0, (5, 491): 1.0, (43, 492): 1.0, (490, 492): 1.0, (11, 15): 1.0, (19, 20): 1.0, (17, 19): 1.0, (15, 19): 1.0, (17, 22): 1.0, (27, 32): 1.0, (25, 26): 1.0, (22, 25): 1.0, (29, 30): 1.0, (27, 29): 1.0, (25, 29): 1.0, (32, 33): 1.0, (41, 42): 1.0, (36, 37): 1.0, (38, 43): 1.0, (36, 38): 1.0, (32, 39): 1.0, (43, 44): 1.0, (41, 43): 1.0, (36, 41): 1.0, (47, 48): 1.0, (47, 49): 1.0, (39, 47): 1.0, (61, 68): 1.0, (49, 52): 1.0, (52, 55): 1.0, (55, 58): 1.0, (63, 64): 1.0, (63, 65): 1.0, (65, 66): 1.0, (67, 68): 1.0, (63, 68): 1.0, (58, 65): 1.0, (117, 118): 1.0, (121, 122): 1.0, (117, 121): 1.0, (72, 133): 1.0, (123, 124): 1.0, (117, 119): 1.0, (87, 109): 1.0, (119, 125): 1.0, (77, 136): 1.0, (77, 79): 1.0, (123, 125): 1.0, (79, 137): 1.0, (79, 81): 1.0, (123, 128): 1.0, (81, 138): 1.0, (125, 126): 1.0, (127, 128): 1.0, (119, 120): 1.0, (109, 127): 1.0, (108, 109): 1.0, (87, 141): 1.0, (128, 130): 1.0, (107, 108): 1.0, (106, 107): 1.0, (130, 143): 1.0, (105, 106): 1.0, (124, 144): 1.0, (104, 105): 1.0, (126, 145): 1.0, (103, 104): 1.0, (120, 146): 1.0, (69, 103): 1.0, (118, 147): 1.0, (122, 132): 1.0, (69, 122): 1.0, (132, 133): 1.0, (78, 136): 1.0, (80, 137): 1.0, (82, 138): 1.0, (88, 141): 1.0, (90, 142): 1.0, (96, 145): 1.0, (98, 146): 1.0, (100, 147): 1.0, (102, 148): 1.0, (149, 150): 1.0, (149, 151): 1.0, (151, 152): 1.0, (152, 153): 1.0, (153, 154): 1.0, (154, 155): 1.0, (155, 156): 1.0, (156, 157): 1.0, (157, 158): 1.0, (158, 159): 1.0, (159, 160): 1.0, (160, 161): 1.0, (161, 162): 1.0, (162, 163): 1.0, (163, 164): 1.0, (150, 164): 1.0, (80, 153): 1.0, (82, 154): 1.0, (88, 157): 1.0, (92, 159): 1.0, (94, 160): 1.0, (98, 162): 1.0, (100, 163): 1.0, (102, 164): 1.0, (72, 150): 1.0, (78, 152): 1.0, (90, 158): 1.0, (96, 161): 1.0, (248, 251): 1.0, (250, 493): 1.0, (251, 253): 1.0, (250, 252): 1.0, (252, 254): 1.0, (253, 255): 1.0, (257, 260): 1.0, (256, 261): 1.0, (255, 256): 1.0, (254, 257): 1.0, (259, 261): 1.0, (258, 260): 1.0, (258, 493): 1.0, (248, 259): 1.0, (40, 259): 1.0, (8, 248): 1.0, (10, 251): 1.0, (14, 253): 1.0, (21, 255): 1.0, (264, 495): 1.0, (262, 264): 1.0, (494, 495): 1.0, (262, 266): 1.0, (267, 494): 1.0, (268, 269): 1.0, (267, 268): 1.0, (266, 269): 1.0, (4, 264): 1.0, (2, 262): 1.0, (491, 495): 1.0, (12, 269): 1.0, (11, 268): 1.0, (270, 271): 1.0, (273, 274): 1.0, (272, 274): 1.0, (270, 273): 1.0, (275, 276): 1.0, (277, 278): 1.0, (280, 281): 1.0, (281, 282): 1.0, (280, 284): 1.0, (279, 283): 1.0, (283, 285): 1.0, (284, 286): 1.0, (287, 288): 1.0, (286, 287): 1.0, (285, 288): 1.0, (46, 280): 1.0, (51, 284): 1.0, (36, 281): 1.0, (54, 286): 1.0, (60, 287): 1.0, (61, 288): 1.0, (0, 1): 1.0, (0, 6): 1.0, (263, 265): 1.0, (1, 265): 1.0}
me_cube.attributes.new('crease_edge', 'FLOAT', 'EDGE').data.foreach_set('value', [_k.get((min(e.vertices), max(e.vertices)), 0.0) for e in me_cube.edges])
_uv = me_cube.uv_layers.new(name='UVMap')
_uv.uv.foreach_set('vector', [0.3556, 0.5987, 0.3369, 0.5987, 0.3369, 0.5739, 0.3556, 0.5739, 0.3556, 0.5739, 0.3369, 0.5739, 0.3369, 0.5702, 0.3556, 0.5702, 0.4354, 0.1803, 0.4597, 0.1803, 0.4597, 0.1841, 0.4342, 0.1841, 0.4597, 0.2345, 0.4342, 0.2345, 0.4342, 0.1841, 0.4597, 0.1841, 0.04008, 0.2569, 0.04577, 0.2616, 0.04577, 0.4674, 0.04008, 0.4674, 0.4597, 0.4454, 0.4342, 0.4454, 0.4342, 0.2345, 0.4597, 0.2345, 0.5596, 0.4825, 0.5825, 0.4824, 0.5826, 0.4865, 0.5597, 0.4865, 0.03424, 0.4732, 0.05161, 0.4732, 0.05161, 0.4908, 0.03424, 0.4908, 0.01111, 0.2, 0.004882, 0.2396, 4.22e-05, 0.2379, 4.217e-05, 0.1983, 0.03854, 0.2072, 0.05151, 0.2072, 0.05161, 0.211, 0.03288, 0.2151, 0.03288, 0.2151, 0.03424, 0.257, 0.004882, 0.2396, 0.01111, 0.2, 0.5737, 0.0, 0.5966, 3.389e-05, 0.5966, 0.1562, 0.5737, 0.1562, 0.01111, 0.2, 4.217e-05, 0.1983, 4.22e-05, 0.04159, 0.01111, 0.03844, 0.01111, 0.03844, 0.01426, 5.364e-07, 0.03524, 0.0, 0.0385, 0.03843, 0.5596, 0.5996, 0.5596, 0.5767, 0.5799, 0.5767, 0.5799, 0.5996, 0.4054, 0.5058, 0.38, 0.5058, 0.38, 0.35, 0.4054, 0.35, 0.02541, 0.5021, 0.0, 0.5021, 0.0, 0.4908, 0.02541, 0.4908, 0.01111, 0.03844, 4.22e-05, 0.04159, 4.22e-05, 8.941e-07, 0.01426, 5.364e-07, 0.4054, 0.35, 0.38, 0.35, 0.38, 0.3087, 0.4054, 0.3086, 0.0, 0.5186, 0.02541, 0.5186, 0.02541, 0.5288, 0.0, 0.5288, 0.0, 0.5021, 0.02541, 0.5021, 0.02541, 0.5186, 0.0, 0.5186, 0.5597, 0.3178, 0.5826, 0.3178, 0.5825, 0.4185, 0.5596, 0.4185, 0.0, 0.5288, 0.02541, 0.5288, 0.02541, 0.5482, 0.0, 0.5482, 0.0385, 0.03843, 0.04599, 0.04159, 0.04599, 0.1429, 0.0385, 0.1429, 0.5596, 0.4185, 0.5825, 0.4185, 0.5825, 0.4759, 0.5596, 0.4759, 0.4308, 0.3355, 0.4054, 0.3354, 0.4054, 0.3086, 0.4308, 0.3087, 0.04599, 0.04159, 0.04599, 0.002777, 0.06125, 0.0147, 0.06125, 0.04158, 0.04599, 0.04159, 0.06125, 0.04158, 0.06123, 0.1429, 0.04599, 0.1429, 0.04599, 0.1429, 0.06123, 0.1429, 0.06125, 0.2006, 0.04598, 0.2006, 0.0385, 0.1429, 0.04599, 0.1429, 0.04598, 0.2006, 0.03852, 0.2006, 0.0385, 0.03843, 0.03524, 0.0, 0.04599, 0.002777, 0.04599, 0.04159, 0.4054, 0.3354, 0.4308, 0.3355, 0.4308, 0.4364, 0.41, 0.4364, 0.4874, 0.5434, 0.4874, 0.5677, 0.4804, 0.5676, 0.4804, 0.5434, 0.5596, 0.4759, 0.5825, 0.4759, 0.5825, 0.4824, 0.5596, 0.4825, 0.07673, 0.208, 0.06976, 0.2019, 0.06976, 0.1503, 0.083, 0.1625, 0.083, 0.208, 0.2347, 0.5952, 0.2347, 0.5723, 0.2569, 0.5723, 0.2569, 0.5952, 0.3167, 0.2167, 0.3167, 0.1925, 0.3216, 0.1925, 0.3216, 0.2167, 0.03852, 0.2006, 0.04598, 0.2006, 0.05151, 0.2072, 0.03854, 0.2072, 0.04598, 0.2006, 0.06125, 0.2006, 0.0566, 0.2072, 0.05151, 0.2072, 0.4054, 0.5451, 0.3986, 0.5543, 0.38, 0.5544, 0.38, 0.5058, 0.4054, 0.5058, 0.06125, 0.2006, 0.06123, 0.1429, 0.06976, 0.1503, 0.06976, 0.2019, 0.06511, 0.204, 0.322, 0.2825, 0.3378, 0.2825, 0.338, 0.2973, 0.3221, 0.2973, 0.3172, 0.2973, 0.338, 0.2973, 0.338, 0.3086, 0.3172, 0.3086, 0.3591, 0.446, 0.3384, 0.446, 0.3383, 0.4006, 0.3591, 0.4006, 0.07673, 0.208, 0.083, 0.208, 0.083, 0.3631, 0.07676, 0.3631, 0.3172, 0.3086, 0.338, 0.3086, 0.338, 0.3265, 0.3172, 0.3265, 0.3589, 0.2461, 0.3381, 0.2461, 0.3381, 0.2327, 0.3588, 0.2327, 0.6017, 0.2941, 0.6017, 0.2698, 0.6063, 0.2733, 0.6119, 0.2782, 0.6119, 0.2941, 0.3591, 0.4006, 0.3383, 0.4006, 0.3381, 0.2461, 0.3589, 0.2461, 0.3588, 0.2327, 0.3381, 0.2327, 0.338, 0.1652, 0.3587, 0.1652, 0.07676, 0.3631, 0.083, 0.3631, 0.083, 0.3765, 0.05731, 0.3827, 0.4831, 0.1962, 0.4831, 0.1803, 0.4868, 0.1803, 0.4868, 0.1962, 0.3587, 0.1652, 0.338, 0.1652, 0.338, 0.1495, 0.3587, 0.1495, 0.4804, 0.5014, 0.4597, 0.5014, 0.4597, 0.4667, 0.4804, 0.4666, 0.05731, 0.3827, 0.05638, 0.4443, 0.05163, 0.4443, 0.05163, 0.3827, 0.4804, 0.5687, 0.4646, 0.5688, 0.4597, 0.5626, 0.4597, 0.5014, 0.4804, 0.5014, 0.05731, 0.3827, 0.083, 0.3765, 0.083, 0.4443, 0.05638, 0.4443, 0.3384, 0.1283, 0.3591, 0.1283, 0.3587, 0.1495, 0.338, 0.1495, 0.06187, 0.5722, 0.06187, 0.593, 0.05468, 0.593, 0.05468, 0.5722, 0.05163, 0.4443, 0.05638, 0.4443, 0.05906, 0.4792, 0.05163, 0.4792, 0.05638, 0.4443, 0.083, 0.4443, 0.083, 0.46, 0.05906, 0.4792, 0.1953, 0.9569, 0.2006, 0.9569, 0.2006, 1.0, 0.1953, 1.0, 0.1953, 0.8413, 0.1921, 0.897, 0.1914, 0.897, 0.194, 0.8413, 0.1638, 0.3806, 0.1625, 0.3806, 0.1625, 0.3375, 0.1638, 0.3375, 0.194, 0.8413, 0.1914, 0.897, 0.1895, 0.897, 0.1905, 0.8413, 0.1953, 0.3806, 0.194, 0.3806, 0.194, 0.3375, 0.1953, 0.3375, 0.1905, 0.8413, 0.1895, 0.897, 0.1866, 0.897, 0.1852, 0.8413, 0.1789, 0.3806, 0.1727, 0.3806, 0.1727, 0.3375, 0.1789, 0.3375, 0.5178, 0.4595, 0.5178, 0.5151, 0.5109, 0.5148, 0.5033, 0.459, 0.194, 0.3806, 0.1905, 0.3806, 0.1905, 0.3375, 0.194, 0.3375, 0.4885, 0.1582, 0.4962, 0.1024, 0.5032, 0.1027, 0.5033, 0.1589, 0.5178, 0.6172, 0.5232, 0.6169, 0.5232, 0.6599, 0.5178, 0.6602, 0.1727, 0.8413, 0.1798, 0.897, 0.177, 0.897, 0.1673, 0.8413, 0.2131, 0.9569, 0.2131, 0.4962, 0.2184, 0.4962, 0.2184, 0.9569, 0.1673, 0.8413, 0.177, 0.897, 0.1751, 0.897, 0.1638, 0.8413, 0.541, 0.04287, 0.5348, 0.04301, 0.5348, 0.0001426, 0.541, 0.0, 0.1638, 0.8413, 0.1751, 0.897, 0.1744, 0.897, 0.1625, 0.8413, 0.1727, 0.3806, 0.1673, 0.3806, 0.1673, 0.3375, 0.1727, 0.3375, 0.5409, 0.5008, 0.541, 0.5574, 0.5358, 0.5575, 0.5347, 0.5009, 0.1905, 0.3806, 0.1852, 0.3806, 0.1852, 0.3375, 0.1905, 0.3375, 0.5347, 0.5009, 0.5358, 0.5575, 0.5329, 0.5577, 0.5294, 0.5013, 0.2069, 0.9569, 0.2131, 0.9569, 0.2131, 1.0, 0.2069, 1.0, 0.1953, 0.4962, 0.2049, 0.4405, 0.2078, 0.4405, 0.2006, 0.4962, 0.5178, 0.6172, 0.5178, 0.1582, 0.5232, 0.1579, 0.5232, 0.6169, 0.2006, 0.4962, 0.2078, 0.4405, 0.2111, 0.4405, 0.2069, 0.4962, 0.1673, 0.3806, 0.1638, 0.3806, 0.1638, 0.3375, 0.1673, 0.3375, 0.2069, 0.4962, 0.2111, 0.4405, 0.2145, 0.4405, 0.2131, 0.4962, 0.1852, 0.3806, 0.1789, 0.3806, 0.1789, 0.3375, 0.1852, 0.3375, 0.2131, 0.4962, 0.2145, 0.4405, 0.2174, 0.4405, 0.2184, 0.4962, 0.1895, 0.897, 0.1914, 0.897, 0.1914, 1.0, 0.1895, 1.0, 0.2347, 0.5723, 0.2347, 0.5735, 0.2347, 0.5769, 0.2347, 0.582, 0.2347, 0.5881, 0.2347, 0.5941, 0.2347, 0.5993, 0.2347, 0.6027, 0.2347, 0.6039, 0.2285, 0.6027, 0.2232, 0.5993, 0.2197, 0.5941, 0.2184, 0.5881, 0.2197, 0.582, 0.2232, 0.5769, 0.2285, 0.5735, 0.5178, 0.1582, 0.5212, 0.1028, 0.5241, 0.1027, 0.5232, 0.1579, 0.5232, 0.1579, 0.5241, 0.1027, 0.5294, 0.1026, 0.5294, 0.1579, 0.5232, 0.6169, 0.5232, 0.1579, 0.5294, 0.1579, 0.5294, 0.6168, 0.2171, 0.9983, 0.2171, 0.9585, 0.2184, 0.9569, 0.2184, 1.0, 0.2145, 0.9983, 0.2171, 0.9983, 0.2184, 1.0, 0.2131, 1.0, 0.2145, 0.9585, 0.2145, 0.9983, 0.2131, 1.0, 0.2131, 0.9569, 0.2171, 0.9585, 0.2145, 0.9585, 0.2131, 0.9569, 0.2184, 0.9569, 0.5248, 0.6583, 0.5278, 0.6582, 0.5294, 0.6598, 0.5232, 0.6599, 0.2022, 0.9585, 0.2022, 0.9984, 0.2006, 1.0, 0.2006, 0.9569, 0.2022, 0.9984, 0.2053, 0.9984, 0.2069, 1.0, 0.2006, 1.0, 0.2053, 0.9984, 0.2053, 0.9585, 0.2069, 0.9569, 0.2069, 1.0, 0.5335, 0.001844, 0.5309, 0.002038, 0.5295, 0.0005348, 0.5348, 0.0001426, 0.5335, 0.04151, 0.5335, 0.001844, 0.5348, 0.0001426, 0.5348, 0.04301, 0.5309, 0.002038, 0.5309, 0.0417, 0.5295, 0.04341, 0.5295, 0.0005348, 0.5309, 0.0417, 0.5335, 0.04151, 0.5348, 0.04301, 0.5295, 0.04341, 0.2053, 0.9585, 0.2022, 0.9585, 0.2006, 0.9569, 0.2069, 0.9569, 0.5248, 0.6185, 0.5248, 0.6583, 0.5232, 0.6599, 0.5232, 0.6169, 0.5278, 0.6582, 0.5278, 0.6185, 0.5294, 0.6168, 0.5294, 0.6598, 0.5278, 0.6185, 0.5248, 0.6185, 0.5232, 0.6169, 0.5294, 0.6168, 0.2069, 0.9569, 0.2069, 0.4962, 0.2131, 0.4962, 0.2131, 0.9569, 0.2006, 0.9569, 0.2006, 0.4962, 0.2069, 0.4962, 0.2069, 0.9569, 0.1953, 0.9569, 0.1953, 0.4962, 0.2006, 0.4962, 0.2006, 0.9569, 0.5348, 0.04301, 0.5347, 0.5009, 0.5294, 0.5013, 0.5295, 0.04341, 0.541, 0.04287, 0.5409, 0.5008, 0.5347, 0.5009, 0.5348, 0.04301, 0.1638, 0.3806, 0.1638, 0.8413, 0.1625, 0.8413, 0.1625, 0.3806, 0.1673, 0.3806, 0.1673, 0.8413, 0.1638, 0.8413, 0.1638, 0.3806, 0.1727, 0.3806, 0.1727, 0.8413, 0.1673, 0.8413, 0.1673, 0.3806, 0.5029, 0.6161, 0.4885, 0.1582, 0.5033, 0.1589, 0.503, 0.6168, 0.5177, 0.0005314, 0.5178, 0.4595, 0.5033, 0.459, 0.5178, 0.0, 0.1905, 0.3806, 0.1905, 0.8413, 0.1852, 0.8413, 0.1852, 0.3806, 0.194, 0.3806, 0.194, 0.8413, 0.1905, 0.8413, 0.1905, 0.3806, 0.1953, 0.3806, 0.1953, 0.8413, 0.194, 0.8413, 0.194, 0.3806, 0.2973, 0.6079, 0.297, 0.6083, 0.2937, 0.6042, 0.2927, 0.6011, 0.2929, 0.5982, 0.2944, 0.5958, 0.2967, 0.5944, 0.2997, 0.5942, 0.3028, 0.5951, 0.3068, 0.5984, 0.3065, 0.5988, 0.3054, 0.5999, 0.3038, 0.6015, 0.3068, 0.6083, 0.3, 0.6053, 0.2984, 0.6069, 0.5032, 0.1027, 0.4962, 0.1024, 0.4962, 0.0, 0.5033, 0.0003632, 0.1744, 0.897, 0.1751, 0.897, 0.1751, 1.0, 0.1744, 1.0, 0.2078, 0.4405, 0.2049, 0.4405, 0.2049, 0.3375, 0.2078, 0.3375, 0.2174, 0.4405, 0.2145, 0.4405, 0.2145, 0.3375, 0.2174, 0.3375, 0.5294, 0.1026, 0.5241, 0.1027, 0.5241, 4.935e-05, 0.5294, 0.0, 0.1914, 0.897, 0.1921, 0.897, 0.1921, 1.0, 0.1914, 1.0, 0.5109, 0.5148, 0.5178, 0.5151, 0.5178, 0.6177, 0.5109, 0.6175, 0.1751, 0.897, 0.177, 0.897, 0.177, 1.0, 0.1751, 1.0, 0.5329, 0.5577, 0.5358, 0.5575, 0.5357, 0.6599, 0.5329, 0.6601, 0.2145, 0.4405, 0.2111, 0.4405, 0.2111, 0.3375, 0.2145, 0.3375, 0.1866, 0.897, 0.1895, 0.897, 0.1895, 1.0, 0.1866, 1.0, 0.177, 0.897, 0.1798, 0.897, 0.1798, 1.0, 0.177, 1.0, 0.5358, 0.5575, 0.541, 0.5574, 0.541, 0.6598, 0.5357, 0.6599, 0.2111, 0.4405, 0.2078, 0.4405, 0.2078, 0.3375, 0.2111, 0.3375, 0.5241, 0.1027, 0.5212, 0.1028, 0.5212, 0.0002078, 0.5241, 4.935e-05, 0.5962, 0.3448, 0.6062, 0.3448, 0.6062, 0.3845, 0.5962, 0.3845, 0.3673, 0.01389, 0.3673, 0.03103, 0.3459, 0.03103, 0.3459, 0.01389, 0.2184, 0.3711, 0.2184, 0.3489, 0.2455, 0.3489, 0.2455, 0.3711, 0.5962, 0.3178, 0.6062, 0.3178, 0.6062, 0.3448, 0.5962, 0.3448, 0.4071, 0.03103, 0.4071, 0.01389, 0.4342, 0.01389, 0.4342, 0.03103, 0.3983, 0.6055, 0.3963, 0.603, 0.3963, 0.5865, 0.3983, 0.584, 0.4084, 0.584, 0.4084, 0.6055, 0.4342, 0.03356, 0.4071, 0.03356, 0.4071, 0.03103, 0.4342, 0.03103, 0.4071, 0.01138, 0.4342, 0.01138, 0.4342, 0.01389, 0.4071, 0.01389, 0.5996, 0.1986, 0.6097, 0.1986, 0.6097, 0.2255, 0.5996, 0.2256, 0.4071, 0.01389, 0.4071, 0.03103, 0.3673, 0.03103, 0.3673, 0.01389, 0.2455, 0.3711, 0.2455, 0.3489, 0.2854, 0.3489, 0.2854, 0.3711, 0.4071, 0.01138, 0.4071, 0.01389, 0.3673, 0.01389, 0.3673, 0.01138, 0.4071, 0.03103, 0.4071, 0.03356, 0.3673, 0.03356, 0.3673, 0.03103, 0.0629, 0.4908, 0.07297, 0.4908, 0.07297, 0.5012, 0.0629, 0.5012, 0.0629, 0.5012, 0.07297, 0.5012, 0.07297, 0.5347, 0.0629, 0.5347, 0.6097, 0.2416, 0.5996, 0.2416, 0.5997, 0.2256, 0.6098, 0.2256, 0.2854, 0.3711, 0.2854, 0.3489, 0.3068, 0.3489, 0.3015, 0.3711, 0.3673, 0.01138, 0.3673, 0.01389, 0.3459, 0.01389, 0.3458, 0.01138, 0.5962, 0.3845, 0.6062, 0.3845, 0.6062, 0.4059, 0.5962, 0.4059, 0.3673, 0.03103, 0.3673, 0.03356, 0.3512, 0.03356, 0.3459, 0.03103, 0.3234, 0.03103, 0.3234, 0.03356, 0.316, 0.03356, 0.3161, 0.03103, 0.3015, 0.3711, 0.3068, 0.3489, 0.3292, 0.3489, 0.3292, 0.3711, 0.3458, 0.01138, 0.3459, 0.01389, 0.3234, 0.01389, 0.3234, 0.01138, 0.3234, 0.0, 0.3234, 0.01138, 0.316, 0.01138, 0.316, 0.00196, 0.318, 0.0, 0.3459, 0.03103, 0.3512, 0.03356, 0.3234, 0.03356, 0.3234, 0.03103, 0.3459, 0.01389, 0.3459, 0.03103, 0.3234, 0.03103, 0.3234, 0.01389, 0.488, 0.5965, 0.478, 0.5965, 0.478, 0.5742, 0.488, 0.5742, 0.2547, 0.6062, 0.2447, 0.6062, 0.2447, 0.5952, 0.2547, 0.5952, 0.3458, 0.01138, 0.3234, 0.01138, 0.3234, 0.0, 0.3458, 0.0, 0.3292, 0.3489, 0.3068, 0.3489, 0.3068, 0.3375, 0.3292, 0.3375, 0.03749, 0.5618, 0.03749, 0.5793, 0.02742, 0.5793, 0.02541, 0.5773, 0.02541, 0.5637, 0.02742, 0.5618, 0.3292, 0.3489, 0.3292, 0.3375, 0.3347, 0.3375, 0.3366, 0.3395, 0.3366, 0.3489, 0.3234, 0.01389, 0.3234, 0.03103, 0.3161, 0.03103, 0.3161, 0.01389, 0.488, 0.5742, 0.478, 0.5742, 0.478, 0.5688, 0.488, 0.5688, 0.4085, 0.5518, 0.4186, 0.5518, 0.4186, 0.559, 0.4085, 0.559, 0.3292, 0.3711, 0.3292, 0.3489, 0.3366, 0.3489, 0.3366, 0.3711, 0.3234, 0.01138, 0.3234, 0.01389, 0.3161, 0.01389, 0.316, 0.01138, 0.5966, 0.122, 0.6067, 0.122, 0.6067, 0.1244, 0.5966, 0.1244, 0.03749, 0.5194, 0.02742, 0.5194, 0.02742, 0.4908, 0.03749, 0.4908, 0.03749, 0.5618, 0.02742, 0.5618, 0.02742, 0.5194, 0.03749, 0.5194, 0.3292, 0.3711, 0.3366, 0.3711, 0.3366, 0.4247, 0.3292, 0.4247, 0.316, 0.03356, 0.3234, 0.03356, 0.3234, 0.08719, 0.316, 0.08719, 0.02455, 0.5958, 0.01448, 0.5958, 0.01448, 0.5544, 0.02455, 0.5544, 0.5966, 0.09971, 0.6067, 0.09971, 0.6067, 0.122, 0.5966, 0.122, 0.316, 0.08719, 0.3234, 0.08719, 0.3234, 0.1283, 0.321, 0.1283, 0.316, 0.1234, 0.2959, 0.4217, 0.3068, 0.4356, 0.3068, 0.4659, 0.2915, 0.4659, 0.2891, 0.4178, 0.3068, 0.4356, 0.3177, 0.4247, 0.3292, 0.4247, 0.3292, 0.4659, 0.3068, 0.4659, 0.3675, 0.07555, 0.3943, 0.07555, 0.384, 0.0906, 0.3721, 0.08997, 0.3656, 0.0779, 0.3458, 0.1283, 0.3458, 0.09809, 0.3567, 0.08419, 0.3635, 0.08031, 0.3612, 0.1283, 0.6067, 0.1299, 0.5966, 0.1299, 0.5966, 0.1244, 0.6067, 0.1244, 0.3292, 0.4247, 0.3366, 0.4247, 0.3366, 0.4609, 0.3317, 0.4659, 0.3292, 0.4659, 0.3234, 0.03356, 0.3512, 0.03356, 0.3512, 0.07629, 0.3349, 0.08719, 0.3234, 0.08719, 0.6067, 0.09971, 0.5966, 0.09971, 0.5966, 0.08443, 0.6067, 0.08443, 0.3234, 0.08719, 0.3349, 0.08719, 0.3458, 0.09809, 0.3458, 0.1283, 0.3234, 0.1283, 0.2959, 0.4217, 0.3015, 0.4138, 0.3177, 0.4247, 0.3068, 0.4356, 0.3512, 0.07629, 0.3567, 0.08419, 0.3458, 0.09809, 0.3349, 0.08719, 0.01448, 0.5482, 0.02455, 0.5482, 0.02455, 0.5544, 0.01448, 0.5544, 0.3015, 0.3711, 0.3292, 0.3711, 0.3292, 0.4247, 0.3177, 0.4247, 0.3015, 0.4138, 0.2455, 0.3711, 0.2854, 0.3711, 0.278, 0.3818, 0.2455, 0.3818, 0.5996, 0.2416, 0.6097, 0.2416, 0.6098, 0.2501, 0.5997, 0.2501, 0.3673, 0.03356, 0.4071, 0.03356, 0.4071, 0.0443, 0.3747, 0.0443, 0.4186, 0.5652, 0.4085, 0.5652, 0.4085, 0.5622, 0.4255, 0.5622, 0.2455, 0.3818, 0.278, 0.3818, 0.2852, 0.4131, 0.2584, 0.4131, 0.3747, 0.0443, 0.4071, 0.0443, 0.3943, 0.07555, 0.3675, 0.07555, 0.4186, 0.5943, 0.4085, 0.5943, 0.4085, 0.5652, 0.4186, 0.5652, 0.4085, 0.559, 0.4186, 0.559, 0.4255, 0.5622, 0.4085, 0.5622, 0.3635, 0.08031, 0.3656, 0.0779, 0.3721, 0.08997, 0.3718, 0.1101, 0.3612, 0.1283, 0.0629, 0.5347, 0.07297, 0.5347, 0.07297, 0.5519, 0.0629, 0.5519, 0.384, 0.0906, 0.3718, 0.1101, 0.3721, 0.08997, 0.07297, 0.5738, 0.0629, 0.5738, 0.0629, 0.5519, 0.07297, 0.5519, 0.0629, 0.5942, 0.0629, 0.5738, 0.07297, 0.5738, 0.07297, 0.5942, 0.03749, 0.5894, 0.02742, 0.5894, 0.02742, 0.5867, 0.03749, 0.5867, 0.02742, 0.5793, 0.03749, 0.5793, 0.03749, 0.5867, 0.02742, 0.5867, 0.01425, 0.1983, 0.03249, 0.211, 0.03288, 0.2151, 0.01111, 0.2, 0.01425, 0.04158, 0.01425, 0.1983, 0.01111, 0.2, 0.01111, 0.03844, 0.01111, 0.03844, 0.0385, 0.03843, 0.03522, 0.04158, 0.01425, 0.04158, 0.0385, 0.1429, 0.03852, 0.2006, 0.03522, 0.2006, 0.03522, 0.1429, 0.03522, 0.1429, 0.03522, 0.04158, 0.0385, 0.03843, 0.0385, 0.1429, 0.03522, 0.2072, 0.03522, 0.2006, 0.03852, 0.2006, 0.03854, 0.2072, 0.03854, 0.2072, 0.03288, 0.2151, 0.03249, 0.211, 0.03522, 0.2072, 0.04577, 0.2616, 0.04008, 0.2569, 0.03887, 0.2198, 0.04577, 0.2183, 0.0257, 0.4732, 0.0257, 0.2615, 0.03424, 0.257, 0.03424, 0.4732, 0.0257, 0.2615, 0.003462, 0.2484, 0.004882, 0.2396, 0.03424, 0.257, 4.22e-05, 0.2379, 0.004882, 0.2396, 0.003462, 0.2484, 0.0, 0.2471, 0.541, 0.3353, 0.5596, 0.3353, 0.5596, 0.5457, 0.541, 0.5457, 0.04427, 0.5359, 0.03749, 0.5277, 0.03749, 0.5109, 0.0629, 0.5109, 0.0629, 0.5359, 0.3963, 0.584, 0.3963, 0.6094, 0.38, 0.6094, 0.38, 0.584, 0.0257, 0.4732, 0.03424, 0.4732, 0.03424, 0.4908, 0.0257, 0.4908, 0.5596, 0.3353, 0.541, 0.3353, 0.541, 0.3178, 0.5596, 0.3178, 0.2871, 0.5773, 0.2871, 0.6027, 0.2696, 0.6028, 0.2696, 0.5774, 0.05161, 0.4908, 0.05161, 0.4732, 0.07235, 0.4732, 0.07235, 0.4908, 0.0629, 0.5109, 0.03749, 0.5109, 0.03749, 0.4908, 0.0629, 0.4908, 0.07673, 0.208, 0.06973, 0.208, 0.06511, 0.204, 0.06976, 0.2019, 0.06973, 0.3631, 0.06973, 0.208, 0.07673, 0.208, 0.07676, 0.3631, 0.07676, 0.3631, 0.05731, 0.3827, 0.05635, 0.3765, 0.06973, 0.3631, 0.0516, 0.3765, 0.05635, 0.3765, 0.05731, 0.3827, 0.05163, 0.3827, 0.3221, 0.1283, 0.338, 0.1283, 0.3378, 0.2825, 0.322, 0.2825, 0.4662, 0.3955, 0.4662, 0.4166, 0.46, 0.4167, 0.46, 0.3956, 0.07297, 0.6018, 0.07759, 0.6016, 0.07763, 0.6078, 0.07301, 0.608, 0.1443, 0.3178, 0.1099, 0.3178, 0.1099, 0.2873, 0.1443, 0.2873, 0.1283, 0.3653, 0.1596, 0.3653, 0.1596, 0.4155, 0.1283, 0.4155, 0.5512, 0.03046, 0.5592, 0.03046, 0.5592, 0.08061, 0.5512, 0.08061, 0.1099, 0.3178, 0.1443, 0.3178, 0.1443, 0.3263, 0.1138, 0.3263, 0.1099, 0.3224, 0.05468, 0.6026, 0.03749, 0.6026, 0.03749, 0.5722, 0.05468, 0.5723, 0.05537, 0.5717, 0.03818, 0.5722, 0.03749, 0.551, 0.05468, 0.5504, 0.3376, 0.5259, 0.3548, 0.5264, 0.3541, 0.5525, 0.3369, 0.552, 0.1099, 0.2873, 0.1099, 0.3178, 0.083, 0.3178, 0.083, 0.2873, 0.07297, 0.6018, 0.07301, 0.5846, 0.07763, 0.5846, 0.07759, 0.6016, 0.3767, 0.2631, 0.3735, 0.263, 0.3736, 0.1286, 0.3768, 0.1286, 0.3735, 0.453, 0.3735, 0.4445, 0.3767, 0.4445, 0.3767, 0.453, 0.3591, 0.4445, 0.3735, 0.4445, 0.3735, 0.453, 0.3591, 0.453, 0.01448, 0.5982, 0.003994, 0.5981, 0.003994, 0.5482, 0.01448, 0.5482, 0.1443, 0.3178, 0.1443, 0.2873, 0.1506, 0.2873, 0.1506, 0.3178, 0.541, 0.03046, 0.541, 2.384e-07, 0.5473, 1.192e-07, 0.5473, 0.02654, 0.5433, 0.03046, 0.3197, 0.5922, 0.3341, 0.5922, 0.3341, 0.5983, 0.3197, 0.5983, 0.3197, 0.5983, 0.3341, 0.5983, 0.3341, 0.6054, 0.3197, 0.6054, 0.1506, 0.3178, 0.1506, 0.2873, 0.1625, 0.2873, 0.1625, 0.3132, 0.1579, 0.3178, 0.5593, 1.955e-05, 0.5737, 0.0, 0.5737, 0.02567, 0.5593, 0.02569, 0.3341, 0.6111, 0.3197, 0.6111, 0.3197, 0.6054, 0.3341, 0.6054, 0.3167, 0.2875, 0.3167, 0.2731, 0.3185, 0.2731, 0.3216, 0.2771, 0.3216, 0.2875, 0.1443, 0.2372, 0.1099, 0.2372, 0.1099, 0.216, 0.1443, 0.216, 0.3735, 0.4142, 0.3591, 0.4143, 0.3591, 0.3644, 0.3735, 0.3644, 0.1625, 0.2873, 0.1506, 0.2873, 0.1506, 0.2372, 0.1625, 0.2372, 0.5593, 0.02569, 0.5737, 0.02567, 0.5737, 0.07552, 0.5593, 0.07554, 0.4831, 0.4666, 0.4659, 0.4666, 0.4662, 0.4166, 0.4831, 0.4167, 0.576, 0.5009, 0.576, 0.4865, 0.582, 0.4865, 0.582, 0.497, 0.5782, 0.5009, 0.1443, 0.2873, 0.1099, 0.2873, 0.1099, 0.2372, 0.1443, 0.2372, 0.3735, 0.3433, 0.3591, 0.3433, 0.3591, 0.2949, 0.3735, 0.2949, 0.44, 0.6003, 0.4295, 0.6003, 0.4295, 0.5518, 0.44, 0.5518, 0.1625, 0.2372, 0.1506, 0.2372, 0.1506, 0.216, 0.1625, 0.216, 0.5593, 0.07554, 0.5737, 0.07552, 0.5737, 0.09659, 0.5593, 0.09661, 0.4831, 0.4167, 0.4662, 0.4166, 0.4662, 0.3955, 0.4831, 0.3955, 0.541, 0.1018, 0.541, 0.08061, 0.5433, 0.08061, 0.5473, 0.08453, 0.5473, 0.09788, 0.5433, 0.1018, 0.3541, 0.5525, 0.3548, 0.5264, 0.361, 0.5262, 0.3603, 0.5522, 0.541, 0.1826, 0.541, 0.1505, 0.5433, 0.1505, 0.5473, 0.1544, 0.5473, 0.1826, 0.1443, 0.216, 0.1099, 0.216, 0.1099, 0.1673, 0.1443, 0.1673, 0.582, 0.5009, 0.582, 0.5154, 0.576, 0.5154, 0.576, 0.5049, 0.5798, 0.5009, 0.1625, 0.216, 0.1506, 0.216, 0.1506, 0.1673, 0.1625, 0.1673, 0.5593, 0.09661, 0.5737, 0.09659, 0.5737, 0.145, 0.5593, 0.145, 0.1283, 0.4155, 0.1596, 0.4155, 0.1596, 0.4367, 0.1283, 0.4367, 0.4831, 0.3955, 0.4662, 0.3955, 0.4662, 0.347, 0.4831, 0.347, 0.5473, 0.1826, 0.5592, 0.1826, 0.5592, 0.3178, 0.5473, 0.3178, 0.4662, 0.3151, 0.46, 0.3151, 0.46, 0.1803, 0.4662, 0.1803, 0.1443, 0.1673, 0.1099, 0.1673, 0.1099, 0.1352, 0.1443, 0.1352, 0.1625, 0.1673, 0.1506, 0.1673, 0.1506, 0.1352, 0.1625, 0.1352, 0.5593, 0.145, 0.5737, 0.145, 0.5737, 0.1769, 0.5593, 0.1769, 0.4831, 0.347, 0.4662, 0.347, 0.4662, 0.3151, 0.4831, 0.3151, 0.5512, 0.1018, 0.5592, 0.1018, 0.5592, 0.1505, 0.5512, 0.1505, 0.3319, 0.4803, 0.3319, 0.4659, 0.3337, 0.4659, 0.3368, 0.4698, 0.3368, 0.4803, 0.5473, 0.08453, 0.5512, 0.08061, 0.5592, 0.08061, 0.5592, 0.1018, 0.5512, 0.1018, 0.5473, 0.09788, 0.5473, 0.1544, 0.5512, 0.1505, 0.5592, 0.1505, 0.5592, 0.1826, 0.5473, 0.1826, 0.1283, 0.5174, 0.1596, 0.5174, 0.1596, 0.6527, 0.1283, 0.6527, 0.1596, 0.3349, 0.1283, 0.3349, 0.1283, 0.3302, 0.1322, 0.3263, 0.1596, 0.3263, 0.3735, 0.4142, 0.3735, 0.3644, 0.3767, 0.3644, 0.3767, 0.4143, 0.1283, 0.3349, 0.1283, 0.3653, 0.1013, 0.3653, 0.1013, 0.3349, 0.3735, 0.3433, 0.3735, 0.2949, 0.3767, 0.2949, 0.3767, 0.3433, 0.1283, 0.4854, 0.1596, 0.4854, 0.1596, 0.5174, 0.1283, 0.5174, 0.3735, 0.2949, 0.3735, 0.263, 0.3767, 0.2631, 0.3767, 0.2949, 0.0609, 0.5505, 0.05468, 0.5504, 0.05537, 0.5359, 0.0616, 0.536, 0.388, 0.5839, 0.3862, 0.5544, 0.4027, 0.5545, 0.4024, 0.584, 0.3862, 0.5544, 0.388, 0.5839, 0.3848, 0.584, 0.3816, 0.5812, 0.38, 0.5547, 0.4662, 0.347, 0.4662, 0.3955, 0.46, 0.3956, 0.46, 0.347, 0.4662, 0.4166, 0.4659, 0.4666, 0.4597, 0.4666, 0.46, 0.4167, 0.4662, 0.3151, 0.4662, 0.347, 0.46, 0.347, 0.46, 0.3151, 0.1596, 0.3653, 0.1283, 0.3653, 0.1283, 0.3349, 0.1596, 0.3349, 0.05537, 0.5717, 0.05468, 0.5504, 0.0609, 0.5505, 0.0616, 0.5718, 0.1283, 0.4367, 0.1596, 0.4367, 0.1596, 0.4854, 0.1283, 0.4854, 0.4585, 0.5518, 0.4585, 0.5821, 0.4523, 0.5822, 0.4523, 0.5518, 0.1013, 0.3349, 0.1013, 0.3653, 0.083, 0.3653, 0.083, 0.3349, 0.3541, 0.5525, 0.3603, 0.5522, 0.361, 0.57, 0.3548, 0.5702, 0.478, 0.5688, 0.478, 0.5992, 0.4597, 0.5992, 0.4597, 0.5688, 0.07759, 0.6016, 0.07763, 0.5846, 0.08185, 0.5847, 0.08181, 0.6013, 0.08181, 0.6013, 0.08185, 0.6075, 0.07763, 0.6078, 0.07759, 0.6016, 0.3735, 0.3644, 0.3735, 0.3433, 0.3767, 0.3433, 0.3767, 0.3644, 0.3767, 0.4445, 0.3767, 0.4143, 0.38, 0.414, 0.38, 0.4442, 0.3767, 0.453, 0.3767, 0.4445, 0.38, 0.4442, 0.3799, 0.4527, 0.3767, 0.4143, 0.3767, 0.3644, 0.3799, 0.3641, 0.38, 0.414, 0.3799, 0.343, 0.3799, 0.3641, 0.3767, 0.3644, 0.3767, 0.3433, 0.3799, 0.2946, 0.3799, 0.343, 0.3767, 0.3433, 0.3767, 0.2949, 0.3799, 0.2628, 0.3799, 0.2946, 0.3767, 0.2949, 0.3767, 0.2631, 0.3735, 0.4445, 0.3735, 0.4142, 0.3767, 0.4143, 0.3767, 0.4445, 0.5512, 0.03046, 0.5473, 0.03048, 0.5433, 0.03046, 0.5473, 0.02654, 0.5473, 0.08062, 0.5512, 0.08061, 0.5473, 0.08453, 0.5433, 0.08061, 0.5512, 0.1018, 0.5473, 0.1018, 0.5433, 0.1018, 0.5473, 0.09788, 0.5473, 0.1505, 0.5512, 0.1505, 0.5473, 0.1544, 0.5433, 0.1505, 0.003994, 0.5482, 0.003994, 0.5981, 0.0, 0.5985, 0.0, 0.5485, 0.4295, 0.5518, 0.4295, 0.6003, 0.4255, 0.6006, 0.4255, 0.5521, 0.5512, 0.03046, 0.5473, 0.02654, 0.5473, 1.192e-07, 0.5546, 0.0, 0.5592, 0.004634, 0.5592, 0.03046, 0.2782, 0.5502, 0.2758, 0.5773, 0.2696, 0.577, 0.2718, 0.5523, 0.275, 0.5501, 0.2927, 0.5502, 0.2927, 0.5773, 0.2758, 0.5773, 0.2782, 0.5502, 0.2927, 0.5453, 0.2782, 0.5453, 0.2782, 0.5358, 0.2927, 0.5358, 0.2927, 0.5502, 0.2782, 0.5502, 0.2782, 0.5453, 0.2927, 0.5453, 0.541, 0.1826, 0.5473, 0.1826, 0.5473, 0.3178, 0.541, 0.3178, 0.1625, 0.1352, 0.1506, 0.1352, 0.1506, 1.229e-07, 0.1625, 0.0, 0.4831, 0.3151, 0.4662, 0.3151, 0.4662, 0.1803, 0.4831, 0.1803, 0.3799, 0.2628, 0.3767, 0.2631, 0.3768, 0.1286, 0.38, 0.1283, 0.5593, 0.1769, 0.5737, 0.1769, 0.5737, 0.3113, 0.5592, 0.3113, 0.1443, 0.1352, 0.1099, 0.1352, 0.1099, 5.402e-07, 0.1443, 1.9e-07, 0.5652, 0.509, 0.5757, 0.509, 0.576, 0.5767, 0.5596, 0.5767, 0.5506, 0.5457, 0.5573, 0.5955, 0.541, 0.5955, 0.541, 0.5457, 0.2274, 0.2968, 0.2373, 0.3032, 0.2373, 0.3375, 0.1625, 0.3375, 0.1625, 0.3261, 0.5756, 0.4902, 0.566, 0.4902, 0.566, 0.4865, 0.5755, 0.4865, 0.2305, 0.1236, 0.2413, 0.1343, 0.2413, 0.1688, 0.1625, 0.1688, 0.1626, 0.1173, 0.5737, 0.1562, 0.59, 0.1562, 0.59, 0.2347, 0.5737, 0.2347, 0.4175, 0.6106, 0.4085, 0.6106, 0.4085, 0.5943, 0.4175, 0.5943, 0.2413, 0.1688, 0.2413, 0.1343, 0.2512, 0.128, 0.316, 0.1574, 0.316, 0.1688, 0.5737, 0.2347, 0.59, 0.2347, 0.59, 0.3092, 0.5737, 0.3091, 0.2984, 0.2743, 0.257, 0.2704, 0.2437, 0.2648, 0.2373, 0.2583, 0.2929, 0.2625, 0.6092, 0.2664, 0.5996, 0.2665, 0.5996, 0.2502, 0.6092, 0.2501, 0.08254, 0.5703, 0.07297, 0.5703, 0.07297, 0.5611, 0.08254, 0.5611, 0.2413, 0.0895, 0.1857, 0.0937, 0.1882, 0.07537, 0.2429, 0.08734, 0.59, 0.1562, 0.5996, 0.1562, 0.5996, 0.169, 0.59, 0.169, 0.316, 0.286, 0.316, 0.3375, 0.2373, 0.3375, 0.2373, 0.3032, 0.2481, 0.2924, 0.316, 0.286, 0.2481, 0.2924, 0.2451, 0.2852, 0.2481, 0.2796, 0.257, 0.2704, 0.2984, 0.2743, 0.08254, 0.5585, 0.07297, 0.5585, 0.07297, 0.5046, 0.08254, 0.5046, 0.08254, 0.5611, 0.07297, 0.5611, 0.07297, 0.5585, 0.08254, 0.5585, 0.59, 0.169, 0.5996, 0.169, 0.5996, 0.1873, 0.59, 0.1873, 0.2929, 0.2625, 0.2373, 0.2583, 0.2358, 0.2561, 0.2904, 0.2441, 0.59, 0.2415, 0.5996, 0.2415, 0.5996, 0.2588, 0.59, 0.2588, 0.59, 0.1873, 0.5996, 0.1873, 0.5996, 0.2415, 0.59, 0.2415, 0.2904, 0.2441, 0.2358, 0.2561, 0.2119, 0.2064, 0.2666, 0.1944, 0.2429, 0.08734, 0.1882, 0.07537, 0.212, 0.02563, 0.2667, 0.0376, 0.2622, 0.1777, 0.2097, 0.197, 0.2122, 0.1887, 0.2527, 0.1688, 0.2666, 0.1944, 0.2119, 0.2064, 0.2097, 0.197, 0.2622, 0.1777, 0.2667, 0.0376, 0.212, 0.02563, 0.2164, 0.008918, 0.2689, 0.02826, 0.08254, 0.5046, 0.07297, 0.5046, 0.07297, 0.4959, 0.08254, 0.4959, 0.5996, 0.1562, 0.6092, 0.1562, 0.6092, 0.1986, 0.5996, 0.1985, 0.2689, 0.02826, 0.2164, 0.008918, 0.226, 0.0, 0.2664, 0.01993, 0.08254, 0.4959, 0.07297, 0.4959, 0.07297, 0.4908, 0.08254, 0.4908, 0.59, 0.2588, 0.5996, 0.2588, 0.5996, 0.2698, 0.59, 0.2698, 0.2349, 0.09604, 0.2305, 0.1108, 0.2216, 0.1016, 0.2481, 0.2796, 0.2437, 0.2648, 0.257, 0.2704, 0.07297, 0.5703, 0.08254, 0.5703, 0.08254, 0.5846, 0.07297, 0.5846, 0.2349, 0.09604, 0.2216, 0.1016, 0.1802, 0.1055, 0.1857, 0.0937, 0.2413, 0.0895, 0.2336, 0.1165, 0.2512, 0.128, 0.2413, 0.1343, 0.2305, 0.1236, 0.2274, 0.2968, 0.2451, 0.2852, 0.2481, 0.2924, 0.2373, 0.3032, 0.566, 0.4902, 0.5756, 0.4902, 0.5757, 0.509, 0.5652, 0.509, 0.2336, 0.1165, 0.2305, 0.1236, 0.1626, 0.1173, 0.1802, 0.1055, 0.2216, 0.1016, 0.2305, 0.1108, 0.3369, 0.4657, 0.38, 0.453, 0.38, 0.5259, 0.3626, 0.5245, 0.5982, 0.147, 0.5982, 0.1299, 0.6116, 0.1299, 0.6116, 0.147, 0.2829, 0.4722, 0.2991, 0.4659, 0.3197, 0.5358, 0.2749, 0.5358, 0.6081, 0.5764, 0.6081, 0.6026, 0.5947, 0.6026, 0.5947, 0.5764, 0.3078, 0.5941, 0.2944, 0.5941, 0.2943, 0.5915, 0.3077, 0.5914, 0.3745, 0.5986, 0.361, 0.5986, 0.361, 0.5259, 0.3745, 0.526, 0.2944, 0.5359, 0.3078, 0.5358, 0.3077, 0.5914, 0.2943, 0.5915, 0.5982, 0.147, 0.6116, 0.147, 0.6116, 0.1512, 0.5982, 0.1512, 0.5982, 0.147, 0.5982, 0.1512, 0.5966, 0.1512, 0.5966, 0.147, 0.2829, 0.4722, 0.2749, 0.5358, 0.2696, 0.5351, 0.2776, 0.4715, 0.322, 0.1283, 0.322, 0.1925, 0.3167, 0.1925, 0.3167, 0.1283, 0.3183, 0.2167, 0.3183, 0.2731, 0.3167, 0.2731, 0.3167, 0.2167, 0.2943, 0.5915, 0.2944, 0.5941, 0.2928, 0.5942, 0.2927, 0.5915, 0.2944, 0.5359, 0.2943, 0.5915, 0.2927, 0.5915, 0.2928, 0.5359, 0.6048, 0.0, 0.6048, 0.07161, 0.5966, 0.07161, 0.5966, 0.0, 0.5826, 0.5935, 0.5826, 0.4621, 0.5947, 0.4621, 0.5947, 0.5935, 0.4836, 0.01679, 0.4885, 0.1803, 0.4392, 0.1789, 0.4342, 0.01535, 0.3197, 0.5922, 0.3197, 0.5099, 0.3319, 0.5099, 0.3319, 0.5922, 0.4836, 0.01679, 0.4342, 0.01535, 0.4345, 0.006246, 0.4411, 0.0, 0.484, 0.001255, 0.3197, 0.4659, 0.3319, 0.4659, 0.3319, 0.5099, 0.3197, 0.5099, 0.4523, 0.6058, 0.4401, 0.6059, 0.44, 0.6011, 0.4522, 0.601, 0.38, 0.2933, 0.4293, 0.2918, 0.4297, 0.3074, 0.3869, 0.3086, 0.3802, 0.3024, 0.4523, 0.5556, 0.4401, 0.5557, 0.4401, 0.5518, 0.4523, 0.5518, 0.4836, 0.01679, 0.484, 0.001255, 0.4885, 0.001387, 0.4882, 0.01436, 0.4855, 0.01685, 0.4297, 0.3074, 0.4293, 0.2918, 0.4312, 0.2918, 0.4339, 0.2943, 0.4342, 0.3073, 0.2447, 0.5952, 0.2447, 0.6073, 0.2347, 0.6073, 0.2347, 0.5952, 0.3183, 0.2289, 0.3183, 0.2167, 0.3218, 0.2167, 0.3218, 0.2289, 0.32, 0.2289, 0.32, 0.2411, 0.3183, 0.2411, 0.3183, 0.2289, 0.44, 0.5922, 0.4521, 0.5922, 0.4522, 0.601, 0.44, 0.6011, 0.4401, 0.5557, 0.4523, 0.5556, 0.4521, 0.5922, 0.44, 0.5922, 0.3981, 0.2827, 0.4118, 0.281, 0.4293, 0.2918, 0.38, 0.2933, 0.4024, 0.1406, 0.3981, 0.2827, 0.38, 0.2933, 0.3849, 0.1298, 0.4161, 0.1389, 0.4024, 0.1406, 0.3849, 0.1298, 0.4342, 0.1283, 0.4118, 0.281, 0.4161, 0.1389, 0.4342, 0.1283, 0.4293, 0.2918, 0.5962, 0.3178, 0.5962, 0.46, 0.5826, 0.4621, 0.5826, 0.3199, 0.6029, 0.4621, 0.6029, 0.5764, 0.5947, 0.5764, 0.5947, 0.4621, 0.541, 0.6066, 0.541, 0.5956, 0.5492, 0.5955, 0.5492, 0.6065, 0.6048, 0.07161, 0.6048, 0.08443, 0.5966, 0.08443, 0.5966, 0.07161, 0.04577, 0.4674, 0.04577, 0.2616, 0.05161, 0.2616, 0.05161, 0.4732, 0.04577, 0.2616, 0.04577, 0.2183, 0.05161, 0.211, 0.05161, 0.2616, 0.04577, 0.2183, 0.03887, 0.2198, 0.03288, 0.2151, 0.05161, 0.211, 0.04008, 0.2569, 0.04008, 0.4674, 0.03424, 0.4732, 0.03424, 0.257, 0.04008, 0.4674, 0.04577, 0.4674, 0.05161, 0.4732, 0.03424, 0.4732, 0.03887, 0.2198, 0.04008, 0.2569, 0.03424, 0.257, 0.03288, 0.2151, 0.2338, 0.5566, 0.2681, 0.5532, 0.2696, 0.5689, 0.2353, 0.5723, 0.2569, 0.6056, 0.2569, 0.5723, 0.2686, 0.5723, 0.2686, 0.6056, 0.4238, 0.461, 0.4581, 0.4644, 0.4575, 0.4705, 0.4302, 0.4702, 0.6017, 0.2905, 0.6017, 0.3134, 0.59, 0.3134, 0.59, 0.2905, 0.2353, 0.4833, 0.2287, 0.4809, 0.2332, 0.4689, 0.2398, 0.4714, 0.0371, 0.5955, 0.02541, 0.5955, 0.02541, 0.5894, 0.0371, 0.5895, 0.0371, 0.6112, 0.02541, 0.6112, 0.02541, 0.5955, 0.0371, 0.5955, 0.06128, 0.5942, 0.07297, 0.5942, 0.07297, 0.6098, 0.06128, 0.6098, 0.4254, 0.4454, 0.4597, 0.4488, 0.4581, 0.4644, 0.4238, 0.461, 0.2401, 0.5475, 0.2675, 0.5472, 0.2681, 0.5532, 0.2338, 0.5566, 0.5942, 0.5951, 0.5826, 0.5951, 0.5826, 0.5935, 0.5942, 0.5936, 0.2401, 0.5475, 0.2338, 0.5566, 0.2199, 0.5492, 0.2224, 0.5419, 0.2268, 0.5402, 0.5942, 0.61, 0.5826, 0.61, 0.5826, 0.5951, 0.5942, 0.5951, 0.2237, 0.5349, 0.2201, 0.5375, 0.2188, 0.5371, 0.2195, 0.4987, 0.2241, 0.5007, 0.3079, 0.5358, 0.3196, 0.5358, 0.3195, 0.5469, 0.3079, 0.5469, 0.4238, 0.461, 0.4302, 0.4702, 0.4168, 0.4774, 0.4125, 0.4758, 0.4099, 0.4684, 0.4088, 0.4805, 0.4102, 0.4801, 0.4137, 0.4828, 0.4141, 0.517, 0.4095, 0.519, 0.6017, 0.2905, 0.59, 0.2905, 0.59, 0.2753, 0.6017, 0.2753, 0.3078, 0.5854, 0.3195, 0.5854, 0.3196, 0.6033, 0.3116, 0.6033, 0.3079, 0.5469, 0.3195, 0.5469, 0.3195, 0.5854, 0.3078, 0.5854, 0.608, 0.4573, 0.5963, 0.4573, 0.5962, 0.4231, 0.6079, 0.4231, 0.4099, 0.4684, 0.4125, 0.4758, 0.4102, 0.4801, 0.4088, 0.4805, 0.4085, 0.4694, 0.2237, 0.5349, 0.2268, 0.5402, 0.2224, 0.5419, 0.2201, 0.5375, 0.4168, 0.4774, 0.4137, 0.4828, 0.4102, 0.4801, 0.4125, 0.4758, 0.59, 0.2698, 0.6017, 0.2698, 0.6017, 0.2753, 0.59, 0.2753, 0.2201, 0.5375, 0.2224, 0.5419, 0.2199, 0.5492, 0.2184, 0.5482, 0.2188, 0.5371, 0.2241, 0.5007, 0.2195, 0.4987, 0.2287, 0.4809, 0.2353, 0.4833, 0.6079, 0.4231, 0.5962, 0.4231, 0.6, 0.4059, 0.608, 0.4059, 0.4095, 0.519, 0.4141, 0.517, 0.4254, 0.5343, 0.4188, 0.5368, 0.4884, 0.4821, 0.4804, 0.4821, 0.4804, 0.4752, 0.4884, 0.4752, 0.4188, 0.5368, 0.4232, 0.5487, 0.415, 0.5518, 0.4118, 0.5432, 0.414, 0.5386, 0.4188, 0.5368, 0.4254, 0.5343, 0.4298, 0.5463, 0.4232, 0.5487, 0.4298, 0.5463, 0.4254, 0.5343, 0.4447, 0.5272, 0.4491, 0.5391, 0.4804, 0.5022, 0.4884, 0.5022, 0.4884, 0.5156, 0.4804, 0.5156, 0.2353, 0.4833, 0.2398, 0.4714, 0.259, 0.4785, 0.2546, 0.4905, 0.4804, 0.4821, 0.4884, 0.4821, 0.4884, 0.5022, 0.4804, 0.5022, 0.4804, 0.5156, 0.4884, 0.5156, 0.4884, 0.5358, 0.4804, 0.5358, 0.3252, 0.3361, 0.3172, 0.3362, 0.3172, 0.3266, 0.3252, 0.3265, 0.2546, 0.4905, 0.259, 0.4785, 0.2696, 0.487, 0.2613, 0.4966, 0.4804, 0.5358, 0.4884, 0.5358, 0.4884, 0.5434, 0.4804, 0.5434, 0.4491, 0.5391, 0.4447, 0.5272, 0.4513, 0.521, 0.4597, 0.5307, 0.2332, 0.4689, 0.2287, 0.4809, 0.2239, 0.4791, 0.2218, 0.4744, 0.225, 0.4659, 0.3217, 0.2875, 0.3217, 0.2955, 0.3167, 0.2955, 0.3167, 0.2875, 0.4884, 0.4752, 0.4804, 0.4752, 0.4804, 0.4666, 0.4884, 0.4666, 0.4175, 0.5943, 0.4255, 0.5943, 0.4254, 0.5989, 0.4175, 0.5989, 0.4175, 0.5989, 0.4254, 0.5989, 0.4255, 0.6075, 0.4175, 0.6075])
me_cube.materials.append(mat_material_001)
me_cube.materials.append(mat_emissive)
me_cube.use_remesh_fix_poles = True
me_cube.use_remesh_preserve_attributes = False
me_cube.use_mirror_vertex_groups = False
me_cube.update()

# ---- objects
ob_smg = bpy.data.objects.new('SMG', me_cube)
ob_empty = bpy.data.objects.new('Empty', None)

# ---- transforms, parenting, visibility, modifiers, constraints
ob_smg.location = (0.0, 0.0, 0.0)
ob_smg.lineart.crease_threshold = 0.0
_m = ob_smg.modifiers.new('Mirror', 'MIRROR')
_m.use_clip = True
_m = ob_smg.modifiers.new('Auto Smooth', 'NODES')
_m.node_group = ng_auto_smooth
_gi = [s.identifier for s in ng_auto_smooth.interface.items_tree if s.item_type == 'SOCKET' and s.in_out == 'INPUT']
_m[_gi[1]] = 1.047  # Angle
ob_empty.location = (0.0, 0.0, 0.0)
ob_empty.rotation_euler = (1.571, -4.371e-08, 1.571)
ob_empty.empty_display_type = 'IMAGE'
ob_empty.empty_display_size = 5.0

# ---- collection membership
col_collection.objects.link(ob_smg)
col_collection.objects.link(ob_empty)

# ---- scene / render settings (as saved in the file)
scene.frame_start = 1; scene.frame_end = 250; scene.frame_set(1)
scene.render.engine = 'BLENDER_EEVEE_NEXT'
scene.cycles.use_denoising = False
scene.cycles.samples = 128
scene.cycles.sampling_pattern = 'TABULATED_SOBOL'
scene.cycles.use_adaptive_sampling = False
scene.cycles.use_light_tree = False
scene.view_settings.view_transform = 'Filmic'
bpy.context.view_layer.update()

# ---- added for rendering (the .blend has no active camera and no usable light): camera, sun
cam_auto = bpy.data.cameras.new('AutoCamera')
cam_auto.lens = 50.0
cam_auto.sensor_width = 36.0
cam_auto.clip_end = 1000.0
ob_auto_camera = bpy.data.objects.new('AutoCamera', cam_auto)
scene.collection.objects.link(ob_auto_camera)
ob_auto_camera.location = (4.67834, -5.62119, 3.70504)
ob_auto_camera.rotation_euler = (1.09748, -7.21219e-08, 0.694738)
scene.camera = ob_auto_camera
light_auto_sun = bpy.data.lights.new('AutoSun', 'SUN')
light_auto_sun.energy = 3.0
light_auto_sun.angle = 0.0523599
ob_auto_sun = bpy.data.objects.new('AutoSun', light_auto_sun)
scene.collection.objects.link(ob_auto_sun)
ob_auto_sun.rotation_euler = (0.872665, 0.174533, 0.523599)
bpy.context.view_layer.update()

